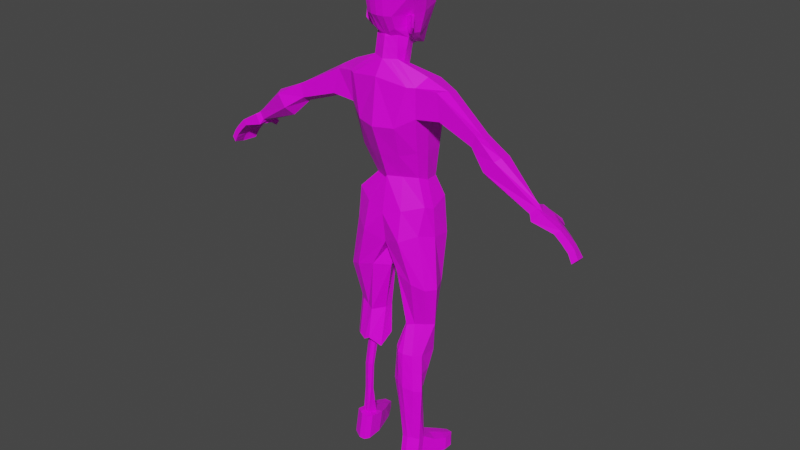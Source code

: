 # Source: Zombie.blend  (saved by Blender 2.93.20; exported with 4.5.12 LTS)
import bpy
from mathutils import Matrix  # noqa: F401  (used for matrix-valued properties, if any)

bpy.ops.wm.read_factory_settings(use_empty=True)
scene = bpy.context.scene
scene.name = 'Scene'

# ---- collections
col_collection = bpy.data.collections.new('Collection'); scene.collection.children.link(col_collection)
col_turnaround = bpy.data.collections.new('Turnaround'); scene.collection.children.link(col_turnaround)

# ---- images (referenced by path relative to the original .blend; pixels are not part of the script)
import os
ASSET_DIR = os.environ.get("B2B_ASSET_DIR", "")  # directory of the original .blend (textures are referenced by path, not embedded)
HERE = os.path.dirname(os.path.abspath(__file__))  # packed textures are extracted next to this script under _unpacked/

def load_image(name, relpath, width, height, colorspace="sRGB"):
    """Load a texture the original file referenced (path relative to the .blend, or extracted next to this script)."""
    p = next((c for c in (os.path.join(HERE, relpath), os.path.join(ASSET_DIR, relpath)) if relpath and os.path.exists(c)), "")
    if p:
        img = bpy.data.images.load(p, check_existing=True)
        img.name = name
    else:  # same state as the original file: an image datablock whose file is absent (Cycles renders it pink)
        img = bpy.data.images.new(name, width, height)
        img.source = "FILE"
        img.filepath = "//" + (relpath or name)
    img.colorspace_settings.name = colorspace
    return img
img_untitled = load_image('Untitled', 'zombie.png', 1024, 1024, 'sRGB')

# ---- materials (node trees are filled in below, after node groups)
mat_material_001 = bpy.data.materials.new('Material.001')
mat_material_001.alpha_threshold = 0.0
mat_material_001.use_transparent_shadow = False
mat_material_001.line_color = (0.0, 0.0, 0.0, 1.0)

# ---- material node trees
mat_material_001.use_nodes = True; mat_material_001.node_tree.nodes.clear()
_N = mat_material_001.node_tree.nodes; _L = mat_material_001.node_tree.links
n0 = _N.new('ShaderNodeOutputMaterial'); n0.name = 'Material Output'; n0.location = (300, 300)
n1 = _N.new('ShaderNodeBsdfPrincipled'); n1.name = 'Principled BSDF'; n1.location = (10, 300)
n1.distribution = 'GGX'
n1.subsurface_method = 'BURLEY'
n1.inputs[2].default_value = 0.4
n1.inputs[3].default_value = 1.45
n1.inputs[27].default_value = (0.0, 0.0, 0.0, 1.0)
n1.inputs[28].default_value = 1.0
n2 = _N.new('ShaderNodeTexImage'); n2.name = 'Image Texture'; n2.location = (-559, 228)
n2.image = img_untitled
n3 = _N.new('ShaderNodeTexImage'); n3.name = 'Image Texture.001'; n3.location = (-424, 494)
n3.image = img_untitled
n3.interpolation = 'Closest'
_L.new(n1.outputs[0], n0.inputs[0])
_L.new(n3.outputs[0], n1.inputs[0])
n0.is_active_output = True

# ---- world
world_world = bpy.data.worlds.new('World'); scene.world = world_world
world_world.use_nodes = True; world_world.node_tree.nodes.clear()
_N = world_world.node_tree.nodes; _L = world_world.node_tree.links
n0 = _N.new('ShaderNodeOutputWorld'); n0.name = 'World Output'; n0.location = (300, 300)
n1 = _N.new('ShaderNodeBackground'); n1.name = 'Background'; n1.location = (10, 300)
n1.inputs[0].default_value = (0.05088, 0.05088, 0.05088, 1.0)
_L.new(n1.outputs[0], n0.inputs[0])
n0.is_active_output = True
world_world.color = (0.05088, 0.05088, 0.05088)
world_world.use_sun_shadow = False
world_world.sun_shadow_jitter_overblur = 0.0

# ---- meshes
me_cube = bpy.data.meshes.new('Cube')
me_cube.from_pydata([(-0.06211, 0.09161, 1.669), (-0.06769, 0.1035, 1.617), (-0.04651, 0.05206, 1.511), (-0.05898, 0.03471, 1.716), (-0.06202, 0.03471, 1.535), (-0.08953, 0.03471, 1.679), (-0.08953, -0.03015, 1.679), (-0.05087, -0.08887, 1.668), (-0.0462, 0.09475, 1.543), (-0.02249, 0.1029, 1.481), (-0.0421, -0.0571, 1.714), (-0.05642, -0.01364, 1.529), (-0.06187, -0.02895, 1.599), (-0.03901, -0.04388, 1.541), (-0.0581, -0.02298, 1.565), (-0.06237, -0.008583, 1.561), (-0.05898, -0.03015, 1.73), (-0.08178, 0.03471, 1.604), (-0.03964, 0.02916, 1.508), (-0.06693, -0.01192, 1.597), (-0.1438, -0.02708, 1.427), (-0.05134, -0.02728, 1.459), (-0.04431, -0.05178, 1.469), (-0.146, 0.0516, 1.302), (-0.04809, 0.002468, 1.444), (-0.1301, -0.07063, 1.401), (-0.05952, 0.07424, 1.037), (-0.1471, 0.03202, 1.412), (-0.1398, -0.0176, 1.307), (-0.1262, -0.06472, 1.298), (-0.06737, 0.02315, 1.04), (-0.07153, -0.0109, 1.053), (-0.1295, 0.0856, 0.9923), (-0.144, 0.009331, 0.9745), (-0.1342, -0.02472, 0.9878), (-0.1497, 0.07462, 0.8681), (-0.1542, 0.005664, 0.8772), (-0.1259, -0.04687, 0.8905), (-0.2073, 0.01391, 1.382), (-0.2079, -0.02708, 1.391), (-0.1909, -0.05862, 1.39), (-0.243, 0.03054, 1.314), (-0.2138, -0.0176, 1.286), (-0.2103, -0.06472, 1.304), (-0.3577, -0.01918, 1.297), (-0.3587, -0.05123, 1.302), (-0.3495, -0.07304, 1.307), (-0.3508, -0.0008091, 1.26), (-0.3359, -0.04515, 1.244), (-0.3368, -0.07534, 1.262), (-0.4364, -0.09413, 1.257), (-0.4162, -0.002743, 1.215), (-0.3958, -0.06267, 1.183), (-0.4035, -0.09821, 1.216), (-0.4436, -0.02684, 1.257), (-0.445, -0.07105, 1.264), (-0.5538, -0.03103, 1.15), (-0.5625, -0.04888, 1.158), (-0.561, -0.06274, 1.151), (-0.5378, -0.02329, 1.124), (-0.5407, -0.05007, 1.122), (-0.5429, -0.06827, 1.13), (-0.009906, -0.02005, 0.727), (-0.1577, -0.04791, 0.6987), (-0.04607, 0.05251, 0.7312), (-0.05432, -0.06266, 0.7351), (-0.1458, 0.05509, 0.6914), (-0.1798, -0.01386, 0.6979), (-0.05054, -0.001648, 0.5387), (-0.07811, -0.04524, 0.5387), (-0.1321, 0.04579, 0.5506), (-0.1616, 0.002262, 0.5506), (-0.1368, -0.01923, 0.5506), (-0.05054, 0.03049, 0.5387), (-0.03658, -0.04507, 0.4051), (-0.0654, -0.07581, 0.4423), (-0.1388, 0.02631, 0.4304), (-0.1417, -0.04106, 0.4196), (-0.1168, -0.0631, 0.4359), (-0.03658, 0.01191, 0.4369), (-0.07342, -0.05356, 0.09196), (-0.0843, -0.0716, 0.09519), (-0.1408, -0.02341, 0.08725), (-0.1426, -0.05107, 0.09089), (-0.1201, -0.06473, 0.09623), (-0.07342, -0.0006752, 0.08106), (-0.07522, -0.06847, 0.0), (-0.0861, -0.08652, 0.0), (-0.1426, -0.03833, 0.00323), (-0.1444, -0.06599, 0.0), (-0.1219, -0.07964, 0.0), (-0.07522, -0.01559, 0.00323), (-0.1328, 0.1209, 0.03031), (-0.1346, 0.1211, 0.0), (-0.1741, 0.09032, 0.02527), (-0.1759, 0.09056, 0.0), (-0.5604, -0.006083, 1.14), (-0.5752, -0.05697, 1.144), (-0.5775, -0.06995, 1.142), (-0.537, -2.453e-05, 1.104), (-0.5534, -0.05816, 1.109), (-0.552, -0.07716, 1.112), (-0.5981, -0.01319, 1.122), (-0.6293, -0.04428, 1.111), (-0.6408, -0.07126, 1.105), (-0.5839, -0.005034, 1.103), (-0.6168, -0.04337, 1.092), (-0.6245, -0.07637, 1.09), (-0.674, -0.01014, 1.032), (-0.705, -0.03487, 1.019), (-0.7023, -0.07149, 1.026), (-0.6599, -0.001981, 1.013), (-0.6925, -0.03396, 1.0), (-0.686, -0.0766, 1.012), (-0.587, 0.04331, 1.075), (-0.6082, 0.03841, 1.086), (-0.5977, 0.04251, 1.061), (-0.6194, 0.03607, 1.069), (-0.02319, 0.05874, 1.493), (-0.02941, 0.03471, 1.725), (-0.02296, -0.09252, 1.606), (-0.02189, -0.06271, 1.552), (-0.01945, -0.05094, 1.536), (-0.01977, 0.03584, 1.494), (-0.02304, 0.1116, 1.55), (-0.03097, 0.08733, 1.692), (-0.02941, -0.01807, 1.739), (-0.02941, -0.05882, 1.723), (-0.02536, -0.09975, 1.668), (-0.02209, -0.06117, 1.467), (-0.02398, 0.01802, 1.438), (-0.1062, -0.0849, 1.401), (-0.1089, 0.0589, 1.375), (-0.0692, -0.09964, 1.264), (-0.1042, 0.09782, 1.28), (-0.02266, -0.03156, 1.051), (-0.02529, 0.1064, 1.027), (-0.06691, -0.06367, 0.9665), (-0.06953, 0.1165, 0.9593), (-0.1028, -0.03227, 0.5446), (-0.1045, 0.06374, 0.5446), (-0.08584, -0.07647, 0.4307), (-0.08753, 0.04471, 0.3965), (-0.1059, -0.07301, 0.09571), (-0.107, -0.01201, 0.08415), (-0.1097, -0.06723, 0.0), (-0.1077, -0.08793, 0.0), (-0.1088, -0.02693, 0.00323), (-0.1575, 0.1163, 0.0334), (-0.1593, 0.1165, 0.0), (-0.07203, -0.08482, 0.8645), (-0.07465, 0.09641, 0.8356), (-0.1141, -0.06856, 0.7169), (-0.09362, 0.08352, 0.7113), (-0.1594, 0.009496, 0.0), (-0.1763, 0.05732, 0.0), (-0.1089, 0.08006, 0.0), (-0.09207, 0.03224, 0.0), (-0.1157, 0.08487, 0.04723), (-0.09182, 0.0421, 0.06414), (-0.1576, 0.01936, 0.05865), (-0.1745, 0.06213, 0.04648), (-0.1239, 0.03076, 0.06723), (-0.1407, 0.07353, 0.05031), (-0.1257, 0.0209, 0.0), (-0.1425, 0.06872, 0.0), (-0.6582, -0.04192, 1.083), (-0.6822, -0.03693, 1.056), (-0.6876, -0.07008, 1.055), (-0.666, -0.07025, 1.08), (-0.614, -0.002931, 1.075), (-0.6404, -0.001668, 1.046), (-0.6546, -0.009826, 1.065), (-0.6282, -0.01109, 1.094), (-0.6457, -0.04101, 1.064), (-0.6697, -0.03601, 1.037), (-0.6714, -0.07519, 1.041), (-0.6498, -0.07536, 1.066), (-0.009476, 0.1035, 1.617), (-0.01634, 0.1247, 1.557), (-0.0439, -0.06183, 1.563), (-0.04604, -0.08165, 1.606), (-0.07037, -0.006188, 1.603), (-0.06319, -0.005323, 1.543), (-0.07325, -0.03055, 1.548), (-0.08032, -0.02995, 1.608), (-0.08242, -0.02129, 1.608), (-0.07513, -0.02422, 1.546), (-0.08868, -0.03952, 1.572), (-0.0881, -0.03592, 1.605), (-0.09088, -0.02873, 1.605), (-0.09003, -0.03082, 1.569), (0.06211, 0.09161, 1.669), (-3.702e-10, 0.1109, 1.553), (0.06769, 0.1035, 1.617), (0.04651, 0.05206, 1.511), (0.05898, 0.03471, 1.716), (0.0, 0.06538, 1.476), (0.0, -0.006064, 1.744), (0.0, 0.03471, 1.734), (0.06202, 0.03471, 1.535), (0.08953, 0.03471, 1.679), (0.08953, -0.03015, 1.679), (0.05087, -0.08887, 1.668), (0.0462, 0.09475, 1.543), (-1.221e-09, 0.103, 1.479), (1.503e-09, 0.08174, 1.714), (0.02249, 0.1029, 1.481), (0.0421, -0.0571, 1.714), (0.05642, -0.01364, 1.529), (0.0, -0.05796, 1.531), (0.06187, -0.02895, 1.599), (0.0, -0.05434, 1.54), (0.0, -0.06861, 1.725), (0.0, -0.096, 1.606), (0.0, -0.1032, 1.668), (0.03901, -0.04388, 1.541), (0.0581, -0.02298, 1.565), (0.06237, -0.008583, 1.561), (0.05898, -0.03015, 1.73), (0.08178, 0.03471, 1.604), (0.03964, 0.02916, 1.508), (0.06693, -0.01192, 1.597), (0.0, 0.04249, 1.479), (0.1438, -0.02708, 1.427), (0.05134, -0.02728, 1.459), (0.04431, -0.05178, 1.469), (0.146, 0.0516, 1.302), (0.0, -0.07052, 1.466), (0.04809, 0.002468, 1.444), (0.0, 0.03349, 1.432), (0.1301, -0.07063, 1.401), (0.09939, 0.07424, 1.059), (0.0, -0.1023, 1.417), (0.1471, 0.03202, 1.412), (0.0, 0.07962, 1.384), (0.1398, -0.0176, 1.307), (0.0, -0.1217, 1.261), (0.1262, -0.06472, 1.298), (0.0, 0.1301, 1.29), (0.1072, 0.02315, 1.062), (0.0, -0.0521, 1.072), (0.09747, -0.0109, 1.076), (0.0, 0.1205, 1.041), (0.0, -0.07516, 0.9452), (0.1295, 0.0856, 0.9923), (0.144, 0.009331, 0.9745), (0.1342, -0.02472, 0.9878), (0.0, 0.1193, 0.9317), (0.1497, 0.07462, 0.8681), (0.1542, 0.005664, 0.8772), (0.1259, -0.04687, 0.8905), (0.2175, 0.01391, 1.391), (0.2184, -0.02708, 1.4), (0.2014, -0.05862, 1.4), (0.2474, 0.03054, 1.318), (0.2199, -0.0176, 1.295), (0.2172, -0.06472, 1.313), (0.3641, -0.01918, 1.3), (0.3653, -0.05123, 1.305), (0.3564, -0.07304, 1.31), (0.3555, -0.0008091, 1.263), (0.3402, -0.04515, 1.247), (0.3459, -0.07534, 1.271), (0.4411, -0.09413, 1.256), (0.4173, -0.002743, 1.212), (0.3975, -0.06267, 1.184), (0.4065, -0.09821, 1.216), (0.4483, -0.02684, 1.256), (0.45, -0.07105, 1.263), (0.5673, -0.04388, 1.144), (0.58, -0.05929, 1.152), (0.5812, -0.07327, 1.146), (0.549, -0.04024, 1.119), (0.5576, -0.06577, 1.118), (0.564, -0.08294, 1.126), (0.0, -0.0005288, 0.8305), (0.0, -0.06122, 0.8386), (0.0, 0.08982, 0.8033), (0.009906, -0.02005, 0.727), (0.1577, -0.04791, 0.6987), (0.04607, 0.05251, 0.7312), (0.05432, -0.06266, 0.7351), (0.1458, 0.05509, 0.6914), (0.1798, -0.01386, 0.6979), (0.05054, -0.001648, 0.5387), (0.07811, -0.04524, 0.5387), (0.1321, 0.04579, 0.5506), (0.1616, 0.002262, 0.5506), (0.1368, -0.01923, 0.5506), (0.05054, 0.03049, 0.5387), (0.03658, -0.04507, 0.4423), (0.0654, -0.07581, 0.4423), (0.1388, 0.02631, 0.4304), (0.1417, -0.04106, 0.4359), (0.1168, -0.0631, 0.4359), (0.03658, 0.01191, 0.4369), (0.07342, -0.05356, 0.09196), (0.0843, -0.0716, 0.09519), (0.1408, -0.02341, 0.08725), (0.1426, -0.05107, 0.09089), (0.1201, -0.06473, 0.09623), (0.07342, -0.0006752, 0.08106), (0.07522, -0.06847, 0.0), (0.0861, -0.08652, 0.0), (0.1426, -0.03833, 0.00323), (0.1444, -0.06599, 0.0), (0.1219, -0.07964, 0.0), (0.07522, -0.01559, 0.00323), (0.1328, 0.1209, 0.03031), (0.1346, 0.1211, 0.0), (0.1741, 0.09032, 0.02527), (0.1759, 0.09056, 0.0), (0.568, -0.01828, 1.134), (0.5936, -0.06472, 1.138), (0.5986, -0.07691, 1.137), (0.5425, -0.01804, 1.099), (0.5712, -0.07119, 1.104), (0.5741, -0.08999, 1.107), (0.6056, -0.01743, 1.115), (0.6424, -0.04127, 1.102), (0.6591, -0.06526, 1.096), (0.5893, -0.01285, 1.096), (0.6293, -0.04341, 1.084), (0.6438, -0.074, 1.083), (0.6757, 0.0002812, 1.021), (0.7108, -0.01742, 1.008), (0.7162, -0.05365, 1.015), (0.6594, 0.004859, 1.003), (0.6976, -0.01956, 0.9897), (0.7009, -0.0624, 1.001), (0.5808, 0.0345, 1.068), (0.603, 0.03449, 1.078), (0.591, 0.0358, 1.054), (0.6139, 0.03432, 1.06), (0.06635, -0.07699, 0.3171), (0.03753, -0.0588, 0.3158), (0.03753, -0.02046, 0.3048), (0.1286, -0.01845, 0.2927), (0.154, -0.05541, 0.3007), (0.1301, -0.07403, 0.3029), (0.02319, 0.05874, 1.493), (0.02941, 0.03471, 1.725), (-1.221e-09, 0.103, 1.479), (0.02296, -0.09252, 1.606), (0.02189, -0.06271, 1.552), (0.01945, -0.05094, 1.536), (0.01977, 0.03584, 1.494), (0.02304, 0.1116, 1.55), (0.03097, 0.08733, 1.692), (0.02941, -0.01807, 1.739), (0.02941, -0.05882, 1.723), (0.02536, -0.09975, 1.668), (0.02209, -0.06117, 1.467), (0.02398, 0.01802, 1.438), (0.1062, -0.0849, 1.401), (0.1089, 0.0589, 1.375), (0.0692, -0.09964, 1.264), (0.1042, 0.09782, 1.28), (0.0486, -0.03156, 1.074), (0.05122, 0.1064, 1.049), (0.06691, -0.06367, 0.9665), (0.06953, 0.1165, 0.9593), (0.1028, -0.03227, 0.5446), (0.1045, 0.06374, 0.5446), (0.08584, -0.07647, 0.4391), (0.08753, 0.04471, 0.4337), (0.1059, -0.07301, 0.09571), (0.107, -0.01201, 0.08415), (0.1097, -0.06723, 0.0), (0.1077, -0.08793, 0.0), (0.1088, -0.02693, 0.00323), (0.1575, 0.1163, 0.0334), (0.1593, 0.1165, 0.0), (0.07203, -0.08482, 0.8645), (0.07465, 0.09641, 0.8356), (0.1141, -0.06856, 0.7169), (0.09362, 0.08352, 0.7113), (0.09292, -0.08533, 0.31), (0.09435, 0.01517, 0.2988), (0.1594, 0.009496, 0.0), (0.1763, 0.05732, 0.0), (0.1089, 0.08006, 0.0), (0.09207, 0.03224, 0.0), (0.1157, 0.08487, 0.04723), (0.09182, 0.0421, 0.06414), (0.1576, 0.01936, 0.05865), (0.1745, 0.06213, 0.04648), (0.1239, 0.03076, 0.06723), (0.1407, 0.07353, 0.05031), (0.1257, 0.0209, 0.0), (0.1425, 0.06872, 0.0), (0.669, -0.03324, 1.074), (0.6903, -0.02369, 1.045), (0.7028, -0.0549, 1.045), (0.6827, -0.05927, 1.071), (0.6172, -0.004825, 1.067), (0.6416, 0.001576, 1.037), (0.6579, -0.003001, 1.056), (0.6335, -0.009403, 1.085), (0.6559, -0.03538, 1.055), (0.6772, -0.02583, 1.027), (0.6875, -0.06364, 1.032), (0.6674, -0.06801, 1.057), (3.751e-10, 0.1035, 1.617), (-2.552e-10, 0.1356, 1.563), (0.009476, 0.1035, 1.617), (0.01634, 0.1247, 1.557), (0.0439, -0.06183, 1.563), (0.04604, -0.08165, 1.606), (0.07037, -0.006188, 1.603), (0.06319, -0.005323, 1.543), (0.07325, -0.03055, 1.548), (0.08032, -0.02995, 1.608), (0.08242, -0.02129, 1.608), (0.07513, -0.02422, 1.546), (0.08868, -0.03952, 1.572), (0.0881, -0.03592, 1.605), (0.09088, -0.02873, 1.605), (0.09003, -0.03082, 1.569), (0.03706, -0.05193, 0.379), (0.03706, -0.004275, 0.3709), (0.1478, -0.04824, 0.3683), (0.06587, -0.0764, 0.3797), (0.1337, 0.00393, 0.3616), (0.1234, -0.06857, 0.3694), (0.09094, 0.02994, 0.3662), (0.08938, -0.0809, 0.3745), (-0.6936, -0.0359, 1.038), (-0.6501, -0.001824, 1.03), (-0.6811, -0.03498, 1.019), (-0.6949, -0.07078, 1.041), (-0.6643, -0.009982, 1.048), (-0.6787, -0.0759, 1.026), (-0.6702, -0.03943, 1.07), (-0.6768, -0.07016, 1.068), (-0.6272, -0.002299, 1.061), (-0.6414, -0.01046, 1.079), (-0.6577, -0.03851, 1.051), (-0.6606, -0.07528, 1.054), (-0.5536, 0.01442, 1.094), (-0.5703, 0.02887, 1.085), (-0.5922, 0.02358, 1.104), (-0.5763, 0.008746, 1.122), (-0.6123, 0.01965, 1.087), (-0.6052, 0.003227, 1.104), (-0.5931, 0.02666, 1.075), (-0.5885, 0.01081, 1.089), (0.7005, -0.02056, 1.027), (0.6505, 0.003217, 1.02), (0.6874, -0.0227, 1.008), (0.7095, -0.05428, 1.03), (0.6668, -0.00136, 1.039), (0.6942, -0.06302, 1.017), (0.6797, -0.02846, 1.06), (0.6927, -0.05708, 1.058), (0.6294, -0.001625, 1.052), (0.6457, -0.006202, 1.071), (0.6665, -0.0306, 1.041), (0.6774, -0.06583, 1.044), (0.5553, -0.0005262, 1.089), (0.568, 0.01699, 1.078), (0.5913, 0.0169, 1.097), (0.5797, -0.0006945, 1.115), (0.6111, 0.01707, 1.079), (0.6084, -0.0001816, 1.097), (0.5904, 0.01958, 1.068), (0.5899, 0.003365, 1.082), (0.07532, -0.0743, 0.2061), (0.1347, -0.02093, 0.19), (0.1251, -0.06938, 0.1996), (0.05547, -0.05618, 0.2039), (0.05547, -0.01057, 0.1929), (0.1483, -0.05324, 0.1958), (0.09943, -0.07917, 0.2029), (0.1007, 0.00158, 0.1915), (0.0, 0.1246, 1.148), (0.0, -0.08214, 1.154), (-0.1195, 0.06448, 1.142), (-0.1098, -0.03411, 1.15), (-0.1213, 0.005571, 1.146), (-0.07405, 0.1027, 1.149), (-0.05749, -0.06092, 1.156), (0.1195, 0.06448, 1.164), (0.1098, -0.03411, 1.171), (0.1213, 0.005571, 1.168), (0.07405, 0.1027, 1.149), (0.05749, -0.06092, 1.156), (0.0, 0.03799, 1.456), (0.0, -0.06424, 1.499), (-0.05388, -0.02046, 1.494), (-0.04387, 0.01581, 1.476), (-0.04166, -0.04783, 1.505), (-0.02187, 0.02693, 1.466), (-0.02077, -0.05606, 1.502), (0.05388, -0.02046, 1.494), (0.04387, 0.01581, 1.476), (0.04166, -0.04783, 1.505), (0.02187, 0.02693, 1.466), (0.02077, -0.05606, 1.502), (-0.07346, -0.02996, 0.4397), (-0.08215, -0.03921, 0.4395), (-0.1046, -0.006572, 0.436), (-0.1042, -0.02839, 0.4362), (-0.09676, -0.03374, 0.4357), (-0.09208, -0.04841, 0.2033), (-0.09445, -0.05323, 0.09696), (-0.0862, -0.0386, 0.4377), (-0.07279, -0.01198, 0.4386), (-0.08924, -0.001217, 0.4383), (-0.09305, -0.04653, 0.09499), (-0.1246, -0.03694, 0.08774), (-0.1225, -0.04483, 0.09151), (-0.11, -0.04625, 0.09727), (-0.1028, -0.05221, 0.09673), (-0.0867, -0.01685, 0.08349), (-0.1022, -0.03252, 0.0848), (-0.07504, -0.0369, 0.3806), (-0.07474, -0.02359, 0.3783), (-0.1079, -0.03834, 0.1951), (-0.1067, -0.03634, 0.3756), (-0.1064, -0.04612, 0.1999), (-0.0833, -0.04346, 0.3806), (-0.0854, -0.04915, 0.3109), (-0.08711, -0.04453, 0.2028), (-0.07747, -0.04547, 0.3107), (-0.08611, -0.03298, 0.1976), (-0.07752, -0.03747, 0.3069), (-0.1023, -0.02084, 0.3746), (-0.1005, -0.03825, 0.3014), (-0.1125, -0.04444, 0.198), (-0.1093, -0.04591, 0.3041), (-0.1001, -0.04025, 0.3754), (-0.1037, -0.04813, 0.3047), (-0.09227, -0.05173, 0.3078), (-0.09257, -0.02758, 0.3047), (-0.0908, -0.01309, 0.3776), (-0.08885, -0.0445, 0.3781), (-0.09809, -0.04962, 0.2015), (-0.09766, -0.03116, 0.196), (0.3789, -0.07864, 1.296), (0.3719, -0.001323, 1.249), (0.3554, -0.04981, 1.23), (0.362, -0.08142, 1.256), (0.3878, -0.05649, 1.294), (0.3865, -0.02122, 1.288)], [], [(343, 124, 193, 205), (178, 125, 206, 404), (193, 124, 179, 405), (121, 180, 13, 122), (343, 205, 197, 118), (183, 182, 4, 2), (12, 19, 186, 185), (119, 3, 16, 126), (125, 0, 3, 119), (182, 17, 4), (181, 7, 6, 182), (6, 16, 3, 5), (7, 10, 16, 6), (180, 183, 11, 13), (2, 4, 8, 9), (126, 16, 10, 127), (4, 17, 1, 8), (5, 3, 0, 1), (120, 128, 7, 181), (128, 127, 10, 7), (121, 120, 181, 180), (494, 492, 22, 129), (493, 488, 230, 130), (183, 2, 18, 11), (118, 197, 223, 123), (129, 22, 25, 131), (130, 230, 235, 132), (490, 491, 24, 21), (492, 490, 21, 22), (131, 25, 29, 133), (17, 182, 6, 5), (1, 17, 5), (132, 235, 239, 134), (21, 24, 27, 20), (22, 21, 20, 25), (482, 479, 31, 135), (481, 476, 243, 136), (28, 29, 43, 42), (27, 23, 41, 38), (135, 31, 34, 137), (136, 243, 248, 138), (479, 480, 30, 31), (480, 478, 26, 30), (138, 248, 278, 151), (33, 32, 35, 36), (31, 30, 33, 34), (30, 26, 32, 33), (137, 34, 37, 150), (34, 33, 36, 37), (39, 38, 44, 45), (41, 42, 48, 47), (25, 20, 39, 40), (23, 28, 42, 41), (29, 25, 40, 43), (20, 27, 38, 39), (44, 47, 51, 54), (46, 45, 55, 50), (43, 40, 46, 49), (42, 43, 49, 48), (40, 39, 45, 46), (38, 41, 47, 44), (53, 50, 58, 61), (55, 54, 56, 57), (47, 48, 52, 51), (45, 44, 54, 55), (49, 46, 50, 53), (48, 49, 53, 52), (60, 61, 101, 100), (61, 58, 98, 101), (52, 53, 61, 60), (50, 55, 57, 58), (54, 51, 59, 56), (51, 52, 60, 59), (150, 37, 63, 152), (151, 278, 64, 153), (37, 36, 67, 63), (36, 35, 66, 67), (278, 276, 62, 64), (276, 277, 65, 62), (62, 65, 69, 68), (63, 67, 71, 72), (140, 73, 79, 142), (71, 70, 76, 77), (64, 62, 68, 73), (67, 66, 70, 71), (153, 64, 73, 140), (152, 63, 72, 139), (139, 72, 78, 141), (72, 71, 77, 78), (68, 69, 75, 74), (73, 68, 74, 79), (143, 84, 90, 146), (165, 155, 95, 149), (147, 91, 86, 145), (145, 86, 87, 146), (84, 83, 89, 90), (80, 81, 87, 86), (85, 80, 86, 91), (83, 82, 88, 89), (148, 92, 93, 149), (158, 156, 93, 92), (155, 161, 94, 95), (163, 158, 92, 148), (97, 96, 102, 103), (99, 100, 106, 105), (58, 57, 97, 98), (56, 59, 99, 96), (59, 60, 100, 99), (57, 56, 96, 97), (432, 429, 111, 108), (431, 428, 109, 110), (101, 98, 104, 107), (100, 101, 107, 106), (98, 97, 103, 104), (442, 441, 114, 115), (110, 109, 112, 113), (109, 108, 111, 112), (429, 430, 112, 111), (428, 432, 108, 109), (433, 431, 110, 113), (430, 433, 113, 112), (115, 114, 116, 117), (444, 442, 115, 117), (446, 444, 117, 116), (105, 114, 441, 440, 99), (105, 447, 446, 116, 114), (161, 163, 148, 94), (94, 148, 149, 95), (89, 145, 146, 90), (88, 147, 145, 89), (156, 165, 149, 93), (81, 143, 146, 87), (69, 139, 141, 75), (65, 152, 139, 69), (66, 153, 140, 70), (70, 140, 142, 76), (35, 151, 153, 66), (277, 150, 152, 65), (244, 137, 150, 277), (32, 138, 151, 35), (26, 136, 138, 32), (241, 135, 137, 244), (478, 481, 136, 26), (477, 482, 135, 241), (27, 132, 134, 23), (233, 131, 133, 237), (24, 130, 132, 27), (228, 129, 131, 233), (2, 118, 123, 18), (491, 493, 130, 24), (489, 494, 129, 228), (212, 214, 120, 121), (215, 213, 127, 128), (214, 215, 128, 120), (198, 126, 127, 213), (206, 125, 119, 199), (199, 119, 126, 198), (9, 343, 118, 2), (212, 121, 122, 210), (8, 1, 178, 124), (1, 0, 125, 178), (9, 8, 124, 343), (91, 147, 164, 157), (157, 164, 165, 156), (82, 144, 162, 160), (160, 162, 163, 161), (144, 85, 159, 162), (162, 159, 158, 163), (88, 82, 160, 154), (154, 160, 161, 155), (85, 91, 157, 159), (159, 157, 156, 158), (147, 88, 154, 164), (164, 154, 155, 165), (106, 107, 177, 174), (438, 439, 176, 175), (107, 104, 169, 177), (439, 435, 168, 176), (103, 102, 173, 166), (434, 437, 172, 167), (105, 106, 174, 170), (436, 438, 175, 171), (104, 103, 166, 169), (435, 434, 167, 168), (102, 105, 170, 173), (437, 436, 171, 172), (179, 178, 404, 405), (124, 178, 179), (12, 14, 180, 181), (15, 19, 182, 183), (19, 12, 181, 182), (14, 15, 183, 180), (187, 184, 188, 191), (14, 12, 185, 184), (15, 14, 184, 187), (19, 15, 187, 186), (188, 189, 190, 191), (186, 187, 191, 190), (185, 186, 190, 189), (184, 185, 189, 188), (343, 205, 193, 348), (406, 404, 206, 349), (193, 405, 407, 348), (345, 346, 216, 408), (343, 341, 197, 205), (411, 195, 200, 410), (211, 413, 414, 222), (342, 350, 219, 196), (349, 342, 196, 192), (410, 200, 220), (409, 410, 202, 203), (202, 201, 196, 219), (203, 202, 219, 208), (408, 216, 209, 411), (195, 207, 204, 200), (350, 351, 208, 219), (200, 204, 194, 220), (201, 194, 192, 196), (344, 409, 203, 352), (352, 203, 208, 351), (345, 408, 409, 344), (499, 353, 226, 497), (498, 354, 230, 488), (411, 209, 221, 195), (341, 347, 223, 197), (353, 355, 231, 226), (354, 356, 235, 230), (495, 225, 229, 496), (497, 226, 225, 495), (355, 357, 238, 231), (220, 201, 202, 410), (194, 201, 220), (356, 358, 239, 235), (225, 224, 234, 229), (226, 231, 224, 225), (487, 359, 242, 484), (486, 360, 243, 476), (236, 256, 257, 238), (234, 252, 255, 227), (359, 361, 247, 242), (360, 362, 248, 243), (484, 242, 240, 485), (485, 240, 232, 483), (362, 375, 278, 248), (246, 250, 249, 245), (242, 247, 246, 240), (240, 246, 245, 232), (361, 374, 251, 247), (247, 251, 250, 246), (253, 259, 258, 252), (255, 261, 262, 256), (231, 254, 253, 224), (227, 255, 256, 236), (238, 257, 254, 231), (224, 253, 252, 234), (545, 268, 265, 541), (540, 264, 269, 544), (257, 263, 260, 254), (256, 262, 263, 257), (254, 260, 259, 253), (252, 258, 261, 255), (267, 275, 272, 264), (269, 271, 270, 268), (541, 265, 266, 542), (544, 269, 268, 545), (543, 267, 264, 540), (542, 266, 267, 543), (274, 317, 318, 275), (275, 318, 315, 272), (266, 274, 275, 267), (264, 272, 271, 269), (268, 270, 273, 265), (265, 273, 274, 266), (374, 376, 280, 251), (375, 377, 281, 278), (251, 280, 284, 250), (250, 284, 283, 249), (278, 281, 279, 276), (276, 279, 282, 277), (279, 285, 286, 282), (280, 289, 288, 284), (364, 366, 296, 290), (288, 294, 293, 287), (281, 290, 285, 279), (284, 288, 287, 283), (377, 364, 290, 281), (376, 363, 289, 280), (472, 302, 297, 471), (471, 297, 298, 468), (363, 365, 295, 289), (289, 295, 294, 288), (285, 291, 292, 286), (290, 296, 291, 285), (367, 370, 307, 301), (391, 373, 312, 381), (473, 300, 299, 469), (475, 368, 302, 472), (474, 367, 301, 470), (470, 301, 300, 473), (371, 369, 303, 308), (369, 370, 304, 303), (301, 307, 306, 300), (297, 303, 304, 298), (302, 308, 303, 297), (300, 306, 305, 299), (372, 373, 310, 309), (384, 309, 310, 382), (381, 312, 311, 387), (389, 372, 309, 384), (314, 320, 319, 313), (316, 322, 323, 317), (272, 315, 314, 271), (270, 313, 316, 273), (273, 316, 317, 274), (271, 314, 313, 270), (452, 325, 328, 449), (451, 327, 326, 448), (318, 324, 321, 315), (317, 323, 324, 318), (315, 321, 320, 314), (462, 332, 331, 461), (327, 330, 329, 326), (326, 329, 328, 325), (449, 328, 329, 450), (448, 326, 325, 452), (453, 330, 327, 451), (450, 329, 330, 453), (332, 334, 333, 331), (464, 334, 332, 462), (466, 333, 334, 464), (322, 316, 460, 461, 331), (322, 331, 333, 466, 467), (425, 340, 339, 422), (427, 378, 340, 425), (426, 379, 337, 421), (422, 339, 338, 424), (420, 336, 335, 423), (421, 337, 336, 420), (424, 338, 379, 426), (423, 335, 378, 427), (387, 311, 372, 389), (311, 312, 373, 372), (306, 307, 370, 369), (305, 306, 369, 371), (468, 298, 367, 474), (469, 299, 368, 475), (382, 310, 373, 391), (298, 304, 370, 367), (286, 292, 365, 363), (282, 286, 363, 376), (283, 287, 364, 377), (287, 293, 366, 364), (249, 283, 377, 375), (277, 282, 376, 374), (244, 277, 374, 361), (245, 249, 375, 362), (232, 245, 362, 360), (241, 244, 361, 359), (483, 232, 360, 486), (477, 241, 359, 487), (234, 227, 358, 356), (233, 237, 357, 355), (229, 234, 356, 354), (228, 233, 355, 353), (195, 221, 347, 341), (496, 229, 354, 498), (489, 228, 353, 499), (212, 345, 344, 214), (215, 352, 351, 213), (214, 344, 352, 215), (198, 213, 351, 350), (206, 199, 342, 349), (199, 198, 350, 342), (207, 195, 341, 343), (212, 210, 346, 345), (204, 348, 406, 194), (194, 406, 349, 192), (207, 343, 348, 204), (308, 383, 390, 371), (383, 382, 391, 390), (299, 386, 388, 368), (386, 387, 389, 388), (368, 388, 385, 302), (388, 389, 384, 385), (305, 380, 386, 299), (380, 381, 387, 386), (302, 385, 383, 308), (385, 384, 382, 383), (371, 390, 380, 305), (390, 391, 381, 380), (323, 400, 403, 324), (458, 401, 402, 459), (324, 403, 395, 321), (459, 402, 394, 455), (320, 392, 399, 319), (454, 393, 398, 457), (322, 396, 400, 323), (456, 397, 401, 458), (321, 395, 392, 320), (455, 394, 393, 454), (319, 399, 396, 322), (457, 398, 397, 456), (407, 405, 404, 406), (348, 407, 406), (211, 409, 408, 217), (218, 411, 410, 222), (222, 410, 409, 211), (217, 408, 411, 218), (415, 419, 416, 412), (217, 412, 413, 211), (218, 415, 412, 217), (222, 414, 415, 218), (416, 419, 418, 417), (414, 418, 419, 415), (413, 417, 418, 414), (412, 416, 417, 413), (144, 82, 511, 516), (141, 78, 504, 507), (80, 85, 515, 510), (78, 77, 503, 504), (143, 81, 506, 514), (77, 76, 502, 503), (74, 75, 501, 500), (83, 84, 513, 512), (292, 423, 427, 365), (293, 424, 426, 366), (296, 421, 420, 291), (291, 420, 423, 292), (294, 422, 424, 293), (366, 426, 421, 296), (365, 427, 425, 295), (295, 425, 422, 294), (175, 176, 433, 430), (176, 168, 431, 433), (167, 172, 432, 428), (171, 175, 430, 429), (168, 167, 428, 431), (172, 171, 429, 432), (173, 170, 436, 437), (169, 166, 434, 435), (170, 174, 438, 436), (166, 173, 437, 434), (177, 169, 435, 439), (174, 177, 439, 438), (105, 102, 445, 447), (447, 445, 444, 446), (102, 96, 443, 445), (445, 443, 442, 444), (96, 99, 440, 443), (443, 440, 441, 442), (401, 450, 453, 402), (402, 453, 451, 394), (393, 448, 452, 398), (397, 449, 450, 401), (394, 451, 448, 393), (398, 452, 449, 397), (399, 457, 456, 396), (395, 455, 454, 392), (396, 456, 458, 400), (392, 454, 457, 399), (403, 459, 455, 395), (400, 458, 459, 403), (322, 467, 465, 319), (467, 466, 464, 465), (319, 465, 463, 313), (465, 464, 462, 463), (313, 463, 460, 316), (463, 462, 461, 460), (338, 469, 475, 379), (335, 468, 474, 378), (340, 470, 473, 339), (378, 474, 470, 340), (379, 475, 472, 337), (339, 473, 469, 338), (336, 471, 468, 335), (337, 472, 471, 336), (76, 142, 509, 502), (82, 83, 512, 511), (85, 144, 516, 515), (79, 74, 500, 508), (81, 80, 510, 506), (84, 143, 514, 513), (75, 141, 507, 501), (142, 79, 508, 509), (237, 477, 487, 357), (227, 483, 486, 358), (236, 485, 483, 227), (238, 484, 485, 236), (358, 486, 476, 239), (357, 487, 484, 238), (237, 133, 482, 477), (23, 134, 481, 478), (28, 23, 478, 480), (29, 28, 480, 479), (134, 239, 476, 481), (133, 29, 479, 482), (210, 489, 499, 346), (221, 496, 498, 347), (216, 497, 495, 209), (209, 495, 496, 221), (347, 498, 488, 223), (346, 499, 497, 216), (210, 122, 494, 489), (18, 123, 493, 491), (13, 11, 490, 492), (11, 18, 491, 490), (123, 223, 488, 493), (122, 13, 492, 494), (526, 524, 510, 515), (524, 505, 506, 510), (530, 519, 511, 512), (539, 526, 515, 516), (538, 521, 513, 514), (521, 530, 512, 513), (532, 520, 531, 533), (537, 532, 533, 534), (536, 518, 527, 535), (520, 528, 529, 531), (517, 522, 523, 525), (518, 517, 525, 527), (528, 536, 535, 529), (522, 537, 534, 523), (505, 538, 514, 506), (519, 539, 516, 511), (501, 507, 537, 522), (502, 509, 536, 528), (508, 500, 517, 518), (500, 501, 522, 517), (503, 502, 528, 520), (509, 508, 518, 536), (507, 504, 532, 537), (504, 503, 520, 532), (529, 535, 539, 519), (523, 534, 538, 505), (533, 531, 530, 521), (534, 533, 521, 538), (535, 527, 526, 539), (531, 529, 519, 530), (525, 523, 505, 524), (527, 525, 524, 526), (262, 542, 543, 263), (263, 543, 540, 260), (259, 544, 545, 258), (261, 541, 542, 262), (260, 540, 544, 259), (258, 545, 541, 261)])
_uv = me_cube.uv_layers.new(name='UVMap')
_uv.uv.foreach_set('vector', [0.8962, 0.1638, 0.9063, 0.2125, 0.8977, 0.2093, 0.8962, 0.1638, 0.901, 0.262, 0.9097, 0.3257, 0.8967, 0.3434, 0.8971, 0.262, 0.8977, 0.2093, 0.9063, 0.2125, 0.9015, 0.2198, 0.8973, 0.2229, 0.888, 0.652, 0.8716, 0.6731, 0.8672, 0.625, 0.8871, 0.6175, 0.8962, 0.1638, 0.8959, 0.1634, 0.8981, 0.1333, 0.9134, 0.1342, 0.9749, 0.1503, 0.9915, 0.2455, 0.9472, 0.1678, 0.929, 0.148, 0.05236, 0.06484, 0.05114, 0.07583, 0.04251, 0.07133, 0.04097, 0.06695, 0.9144, 0.387, 0.9308, 0.3744, 0.9505, 0.4569, 0.9234, 0.4621, 0.9097, 0.3257, 0.9219, 0.3057, 0.9308, 0.3744, 0.9144, 0.387, 0.9915, 0.2455, 0.9583, 0.2508, 0.9472, 0.1678, 0.8745, 0.7392, 0.8757, 0.8168, 0.828, 0.849, 0.818, 0.7173, 0.9872, 0.3853, 0.9505, 0.4569, 0.9308, 0.3744, 0.9492, 0.3326, 0.8757, 0.8168, 0.8759, 0.8881, 0.8588, 0.9314, 0.828, 0.849, 0.8716, 0.6731, 0.8286, 0.6164, 0.8382, 0.5979, 0.8672, 0.625, 0.929, 0.148, 0.9472, 0.1678, 0.918, 0.2021, 0.9033, 0.167, 0.8815, 0.964, 0.8588, 0.9314, 0.8759, 0.8881, 0.8854, 0.8978, 0.9472, 0.1678, 0.9583, 0.2508, 0.924, 0.2632, 0.918, 0.2021, 0.9492, 0.3326, 0.9308, 0.3744, 0.9219, 0.3057, 0.924, 0.2632, 0.891, 0.7401, 0.8912, 0.8144, 0.8757, 0.8168, 0.8745, 0.7392, 0.8912, 0.8144, 0.8854, 0.8978, 0.8759, 0.8881, 0.8757, 0.8168, 0.888, 0.652, 0.891, 0.7401, 0.8745, 0.7392, 0.8716, 0.6731, 0.8871, 0.5552, 0.8684, 0.5599, 0.8682, 0.5012, 0.887, 0.4988, 0.9192, 0.06076, 0.8982, 0.04988, 0.8987, 0.01146, 0.9207, 0.01574, 0.9749, 0.1503, 0.929, 0.148, 0.9372, 0.1223, 0.9749, 0.1263, 0.9134, 0.1342, 0.8981, 0.1333, 0.8979, 0.09483, 0.9198, 0.106, 0.712, 0.03118, 0.7227, 0.02757, 0.7576, 0.09273, 0.7458, 0.09654, 0.6928, 0.7903, 0.6864, 0.8108, 0.6595, 0.8096, 0.6608, 0.7197, 0.9702, 0.07631, 0.9396, 0.06886, 0.9425, 0.01709, 0.9666, 0.02464, 0.8684, 0.5599, 0.8441, 0.5438, 0.8481, 0.4888, 0.8682, 0.5012, 0.7458, 0.09654, 0.7576, 0.09273, 0.7603, 0.1835, 0.7313, 0.2121, 0.9583, 0.2508, 0.9915, 0.2455, 0.9872, 0.3853, 0.9492, 0.3326, 0.924, 0.2632, 0.9583, 0.2508, 0.9492, 0.3326, 0.6608, 0.7197, 0.6595, 0.8096, 0.6188, 0.8077, 0.6198, 0.7265, 0.7129, 0.7654, 0.6989, 0.7691, 0.6795, 0.6863, 0.7052, 0.6842, 0.7227, 0.02757, 0.7326, 0.01518, 0.7699, 0.05495, 0.7576, 0.09273, 0.7308, 0.3152, 0.7589, 0.3027, 0.7599, 0.4071, 0.7308, 0.4052, 0.5657, 0.7395, 0.5643, 0.8052, 0.517, 0.803, 0.5209, 0.7549, 0.1972, 0.4699, 0.2111, 0.4539, 0.2385, 0.4948, 0.2169, 0.506, 0.3076, 0.4334, 0.361, 0.4614, 0.3399, 0.5056, 0.3092, 0.47, 0.7308, 0.4052, 0.7599, 0.4071, 0.7684, 0.4996, 0.7335, 0.5221, 0.5209, 0.7549, 0.517, 0.803, 0.4694, 0.8008, 0.4812, 0.7436, 0.7589, 0.3027, 0.7772, 0.3124, 0.7786, 0.419, 0.7599, 0.4071, 0.576, 0.6409, 0.5742, 0.6907, 0.5257, 0.7004, 0.5304, 0.6545, 0.4812, 0.7436, 0.4694, 0.8008, 0.4139, 0.7982, 0.4289, 0.7351, 0.4917, 0.6234, 0.4942, 0.6892, 0.4431, 0.668, 0.4503, 0.6101, 0.7599, 0.4071, 0.7786, 0.419, 0.7851, 0.5056, 0.7684, 0.4996, 0.5304, 0.6545, 0.5257, 0.7004, 0.4942, 0.6892, 0.4917, 0.6234, 0.7335, 0.5221, 0.7684, 0.4996, 0.7643, 0.5887, 0.7356, 0.6188, 0.7684, 0.4996, 0.7851, 0.5056, 0.7919, 0.5932, 0.7643, 0.5887, 0.2876, 0.4701, 0.3092, 0.47, 0.3206, 0.569, 0.3036, 0.5691, 0.3399, 0.5056, 0.3733, 0.5127, 0.3696, 0.5808, 0.3436, 0.5763, 0.2519, 0.4315, 0.2771, 0.4308, 0.2876, 0.4701, 0.2687, 0.4633, 0.361, 0.4614, 0.3929, 0.4831, 0.3733, 0.5127, 0.3399, 0.5056, 0.2111, 0.4539, 0.2519, 0.4315, 0.2687, 0.4633, 0.2385, 0.4948, 0.2771, 0.4308, 0.3076, 0.4334, 0.3092, 0.47, 0.2876, 0.4701, 0.3206, 0.569, 0.3436, 0.5763, 0.3492, 0.6183, 0.3259, 0.6157, 0.2909, 0.5647, 0.3036, 0.5691, 0.308, 0.6147, 0.2976, 0.6134, 0.2385, 0.4948, 0.2687, 0.4633, 0.2909, 0.5647, 0.268, 0.5709, 0.2169, 0.506, 0.2385, 0.4948, 0.268, 0.5709, 0.2504, 0.5745, 0.2687, 0.4633, 0.2876, 0.4701, 0.3036, 0.5691, 0.2909, 0.5647, 0.3092, 0.47, 0.3399, 0.5056, 0.3436, 0.5763, 0.3206, 0.569, 0.2775, 0.6132, 0.2976, 0.6134, 0.3199, 0.6871, 0.3069, 0.6878, 0.308, 0.6147, 0.3259, 0.6157, 0.3363, 0.6861, 0.3264, 0.686, 0.3436, 0.5763, 0.3696, 0.5808, 0.3825, 0.6265, 0.3492, 0.6183, 0.3036, 0.5691, 0.3206, 0.569, 0.3259, 0.6157, 0.308, 0.6147, 0.268, 0.5709, 0.2909, 0.5647, 0.2976, 0.6134, 0.2775, 0.6132, 0.2504, 0.5745, 0.268, 0.5709, 0.2775, 0.6132, 0.2587, 0.6207, 0.1506, 0.9933, 0.1435, 0.9836, 0.145, 0.9585, 0.1509, 0.9646, 0.1435, 0.9836, 0.1337, 0.9727, 0.1346, 0.9494, 0.145, 0.9585, 0.2587, 0.6207, 0.2775, 0.6132, 0.3069, 0.6878, 0.2998, 0.6925, 0.2976, 0.6134, 0.308, 0.6147, 0.3264, 0.686, 0.3199, 0.6871, 0.3259, 0.6157, 0.3492, 0.6183, 0.351, 0.6897, 0.3363, 0.6861, 0.3492, 0.6183, 0.3825, 0.6265, 0.3633, 0.6963, 0.351, 0.6897, 0.1676, 0.4264, 0.1318, 0.4284, 0.1503, 0.336, 0.1703, 0.3509, 0.03728, 0.3742, 0.003997, 0.3491, 0.03685, 0.3145, 0.06722, 0.3178, 0.1318, 0.4284, 0.104, 0.4134, 0.1323, 0.3301, 0.1503, 0.336, 0.104, 0.4134, 0.07055, 0.402, 0.09839, 0.3177, 0.1323, 0.3301, 0.2838, 0.4097, 0.2373, 0.4189, 0.2261, 0.367, 0.2675, 0.3657, 0.2373, 0.4189, 0.2073, 0.4235, 0.1959, 0.3664, 0.2261, 0.367, 0.2261, 0.367, 0.1959, 0.3664, 0.2048, 0.2566, 0.2352, 0.2638, 0.1503, 0.336, 0.1323, 0.3301, 0.1488, 0.2559, 0.167, 0.2584, 0.1053, 0.2403, 0.07723, 0.2235, 0.08969, 0.1719, 0.1175, 0.184, 0.1488, 0.2559, 0.1207, 0.2484, 0.1438, 0.1901, 0.1772, 0.1951, 0.2675, 0.3657, 0.2261, 0.367, 0.2352, 0.2638, 0.252, 0.2671, 0.1323, 0.3301, 0.09839, 0.3177, 0.1207, 0.2484, 0.1488, 0.2559, 0.06722, 0.3178, 0.03685, 0.3145, 0.07723, 0.2235, 0.1053, 0.2403, 0.1703, 0.3509, 0.1503, 0.336, 0.167, 0.2584, 0.1883, 0.2581, 0.1883, 0.2581, 0.167, 0.2584, 0.1938, 0.1967, 0.2098, 0.2002, 0.167, 0.2584, 0.1488, 0.2559, 0.1772, 0.1951, 0.1938, 0.1967, 0.2352, 0.2638, 0.2048, 0.2566, 0.2187, 0.2033, 0.2365, 0.2087, 0.252, 0.2671, 0.2352, 0.2638, 0.2365, 0.2087, 0.2624, 0.2158, 0.3231, 0.7191, 0.3266, 0.736, 0.3007, 0.8069, 0.2963, 0.7921, 0.3253, 0.9867, 0.3301, 0.9445, 0.336, 0.9624, 0.3436, 0.9865, 0.3897, 0.9009, 0.3793, 0.873, 0.3897, 0.8342, 0.3995, 0.8531, 0.3995, 0.8531, 0.3897, 0.8342, 0.3939, 0.8218, 0.4005, 0.8196, 0.3266, 0.736, 0.3304, 0.7687, 0.3066, 0.8246, 0.3007, 0.8069, 0.3717, 0.7561, 0.3771, 0.7374, 0.3939, 0.8218, 0.3897, 0.8342, 0.3597, 0.8132, 0.3717, 0.7561, 0.3897, 0.8342, 0.3793, 0.873, 0.3304, 0.7687, 0.3352, 0.8002, 0.3096, 0.8557, 0.3066, 0.8246, 0.3443, 0.9493, 0.348, 0.9486, 0.3497, 0.9661, 0.3436, 0.9865, 0.3506, 0.92, 0.3583, 0.9504, 0.3497, 0.9661, 0.348, 0.9486, 0.3301, 0.9445, 0.3373, 0.9173, 0.3391, 0.9443, 0.336, 0.9624, 0.3446, 0.9142, 0.3506, 0.92, 0.348, 0.9486, 0.3443, 0.9493, 0.1309, 0.9527, 0.1161, 0.9514, 0.1152, 0.9013, 0.1273, 0.8747, 0.1091, 0.9506, 0.1006, 0.9954, 0.08434, 0.924, 0.1013, 0.9139, 0.1337, 0.9727, 0.1287, 0.9759, 0.1309, 0.9527, 0.1346, 0.9494, 0.1216, 0.9715, 0.1119, 0.9766, 0.1091, 0.9506, 0.1161, 0.9514, 0.1119, 0.9766, 0.1069, 1.001, 0.1006, 0.9954, 0.1091, 0.9506, 0.1287, 0.9759, 0.1216, 0.9715, 0.1161, 0.9514, 0.1309, 0.9527, 0.1218, 0.8, 0.1184, 0.7847, 0.1206, 0.7775, 0.1229, 0.7875, 0.1332, 0.7962, 0.1283, 0.7918, 0.1288, 0.7786, 0.1329, 0.7886, 0.145, 0.9585, 0.1346, 0.9494, 0.1351, 0.8664, 0.1418, 0.8731, 0.1509, 0.9646, 0.145, 0.9585, 0.1418, 0.8731, 0.1529, 0.8789, 0.1346, 0.9494, 0.1309, 0.9527, 0.1273, 0.8747, 0.1351, 0.8664, 0.1105, 0.9314, 0.1095, 0.9322, 0.1098, 0.9303, 0.1099, 0.9302, 0.1329, 0.7886, 0.1288, 0.7786, 0.1286, 0.7449, 0.1342, 0.7845, 0.1288, 0.7786, 0.1229, 0.7875, 0.1206, 0.7775, 0.1286, 0.7449, 0.1184, 0.7847, 0.1192, 0.7386, 0.1286, 0.7449, 0.1206, 0.7775, 0.1283, 0.7918, 0.1218, 0.8, 0.1229, 0.7875, 0.1288, 0.7786, 0.1357, 0.7906, 0.1332, 0.7962, 0.1329, 0.7886, 0.1342, 0.7845, 0.1383, 0.7515, 0.1357, 0.7906, 0.1342, 0.7845, 0.1286, 0.7449, 0.1099, 0.9302, 0.1098, 0.9303, 0.1098, 0.9301, 0.1098, 0.9301, 0.1099, 0.9296, 0.1105, 0.9314, 0.1099, 0.9302, 0.1098, 0.9301, 0.1098, 0.93, 0.1099, 0.9296, 0.1098, 0.9301, 0.1098, 0.9301, 0.1013, 0.9139, 0.1098, 0.9303, 0.1095, 0.9322, 0.1091, 0.9387, 0.1091, 0.9506, 0.1013, 0.9139, 0.1094, 0.9291, 0.1098, 0.93, 0.1098, 0.9301, 0.1098, 0.9303, 0.3373, 0.9173, 0.3446, 0.9142, 0.3443, 0.9493, 0.3391, 0.9443, 0.3391, 0.9443, 0.3443, 0.9493, 0.3436, 0.9865, 0.336, 0.9624, 0.3066, 0.8246, 0.2959, 0.8253, 0.2963, 0.7921, 0.3007, 0.8069, 0.3096, 0.8557, 0.2994, 0.8842, 0.2959, 0.8253, 0.3066, 0.8246, 0.3583, 0.9504, 0.3613, 0.9935, 0.3436, 0.9865, 0.3497, 0.9661, 0.3771, 0.7374, 0.3833, 0.7191, 0.4005, 0.8196, 0.3939, 0.8218, 0.2048, 0.2566, 0.1883, 0.2581, 0.2098, 0.2002, 0.2187, 0.2033, 0.1959, 0.3664, 0.1703, 0.3509, 0.1883, 0.2581, 0.2048, 0.2566, 0.09839, 0.3177, 0.06722, 0.3178, 0.1053, 0.2403, 0.1207, 0.2484, 0.1207, 0.2484, 0.1053, 0.2403, 0.1175, 0.184, 0.1438, 0.1901, 0.07055, 0.402, 0.03728, 0.3742, 0.06722, 0.3178, 0.09839, 0.3177, 0.2073, 0.4235, 0.1676, 0.4264, 0.1703, 0.3509, 0.1959, 0.3664, 0.7015, 0.5432, 0.7335, 0.5221, 0.7356, 0.6188, 0.7015, 0.644, 0.4942, 0.6892, 0.4812, 0.7436, 0.4289, 0.7351, 0.4431, 0.668, 0.5257, 0.7004, 0.5209, 0.7549, 0.4812, 0.7436, 0.4942, 0.6892, 0.7015, 0.4061, 0.7308, 0.4052, 0.7335, 0.5221, 0.7015, 0.5432, 0.5742, 0.6907, 0.5657, 0.7395, 0.5209, 0.7549, 0.5257, 0.7004, 0.7015, 0.3134, 0.7308, 0.3152, 0.7308, 0.4052, 0.7015, 0.4061, 0.6795, 0.6863, 0.6608, 0.7197, 0.6198, 0.7265, 0.6327, 0.68, 0.7015, 0.08735, 0.7458, 0.09654, 0.7313, 0.2121, 0.7015, 0.2129, 0.6989, 0.7691, 0.6928, 0.7903, 0.6608, 0.7197, 0.6795, 0.6863, 0.7015, 0.03648, 0.712, 0.03118, 0.7458, 0.09654, 0.7015, 0.08735, 0.929, 0.148, 0.9134, 0.1342, 0.9198, 0.106, 0.9372, 0.1223, 0.9396, 0.06886, 0.9192, 0.06076, 0.9207, 0.01574, 0.9425, 0.01709, 0.9057, 0.5484, 0.8871, 0.5552, 0.887, 0.4988, 0.9057, 0.4946, 0.9057, 0.6237, 0.9057, 0.7403, 0.891, 0.7401, 0.888, 0.652, 0.9057, 0.8132, 0.9057, 0.8921, 0.8854, 0.8978, 0.8912, 0.8144, 0.9057, 0.7403, 0.9057, 0.8132, 0.8912, 0.8144, 0.891, 0.7401, 0.9057, 0.9868, 0.8815, 0.964, 0.8854, 0.8978, 0.9057, 0.8921, 0.8967, 0.3434, 0.9097, 0.3257, 0.9144, 0.387, 0.8966, 0.3932, 0.8966, 0.3932, 0.9144, 0.387, 0.9234, 0.4621, 0.8966, 0.4541, 0.9033, 0.167, 0.8962, 0.1638, 0.9134, 0.1342, 0.929, 0.148, 0.9057, 0.6237, 0.888, 0.652, 0.8871, 0.6175, 0.9057, 0.6058, 0.918, 0.2021, 0.924, 0.2632, 0.901, 0.262, 0.9063, 0.2125, 0.924, 0.2632, 0.9219, 0.3057, 0.9097, 0.3257, 0.901, 0.262, 0.9033, 0.167, 0.918, 0.2021, 0.9063, 0.2125, 0.8962, 0.1638, 0.3793, 0.873, 0.3897, 0.9009, 0.3771, 0.9557, 0.3694, 0.9184, 0.3694, 0.9184, 0.3771, 0.9557, 0.3613, 0.9935, 0.3583, 0.9504, 0.3352, 0.8002, 0.3477, 0.8036, 0.3456, 0.8655, 0.335, 0.8705, 0.335, 0.8705, 0.3456, 0.8655, 0.3446, 0.9142, 0.3373, 0.9173, 0.3477, 0.8036, 0.3597, 0.8132, 0.355, 0.8721, 0.3456, 0.8655, 0.3456, 0.8655, 0.355, 0.8721, 0.3506, 0.92, 0.3446, 0.9142, 0.3096, 0.8557, 0.3352, 0.8002, 0.335, 0.8705, 0.3195, 0.9073, 0.3195, 0.9073, 0.335, 0.8705, 0.3373, 0.9173, 0.3301, 0.9445, 0.3597, 0.8132, 0.3793, 0.873, 0.3694, 0.9184, 0.355, 0.8721, 0.355, 0.8721, 0.3694, 0.9184, 0.3583, 0.9504, 0.3506, 0.92, 0.2994, 0.8842, 0.3096, 0.8557, 0.3195, 0.9073, 0.311, 0.9405, 0.311, 0.9405, 0.3195, 0.9073, 0.3301, 0.9445, 0.3253, 0.9867, 0.1529, 0.8789, 0.1418, 0.8731, 0.1402, 0.832, 0.1506, 0.8225, 0.1483, 0.7967, 0.1389, 0.8153, 0.1373, 0.8013, 0.1448, 0.7733, 0.1418, 0.8731, 0.1351, 0.8664, 0.1345, 0.832, 0.1402, 0.832, 0.1389, 0.8153, 0.1341, 0.8181, 0.1335, 0.806, 0.1373, 0.8013, 0.1273, 0.8747, 0.1152, 0.9013, 0.118, 0.851, 0.1279, 0.8349, 0.1279, 0.8192, 0.1193, 0.8316, 0.1207, 0.8147, 0.1279, 0.8055, 0.1067, 0.8836, 0.09746, 0.8168, 0.1046, 0.7754, 0.1111, 0.8341, 0.1135, 0.8145, 0.1086, 0.7605, 0.1129, 0.7481, 0.116, 0.7979, 0.1351, 0.8664, 0.1273, 0.8747, 0.1279, 0.8349, 0.1345, 0.832, 0.1341, 0.8181, 0.1279, 0.8192, 0.1279, 0.8055, 0.1335, 0.806, 0.1152, 0.9013, 0.1067, 0.8836, 0.1111, 0.8341, 0.118, 0.851, 0.1193, 0.8316, 0.1135, 0.8145, 0.116, 0.7979, 0.1207, 0.8147, 0.9015, 0.2198, 0.901, 0.262, 0.8971, 0.262, 0.8973, 0.2229, 0.9063, 0.2125, 0.901, 0.262, 0.9015, 0.2198, 0.8362, 0.7175, 0.8389, 0.6603, 0.8716, 0.6731, 0.8745, 0.7392, 0.9831, 0.1758, 0.9948, 0.2318, 0.9915, 0.2455, 0.9749, 0.1503, 0.8235, 0.7094, 0.8362, 0.7175, 0.8745, 0.7392, 0.818, 0.7173, 0.8389, 0.6603, 0.8276, 0.6468, 0.8286, 0.6164, 0.8716, 0.6731, 0.03998, 0.0963, 0.03728, 0.09847, 0.02883, 0.08521, 0.03386, 0.08605, 0.01079, 0.08068, 0.02043, 0.06513, 0.03103, 0.06535, 0.01512, 0.09253, 0.05236, 0.09527, 0.04884, 0.1055, 0.03728, 0.09847, 0.03998, 0.0963, 0.05114, 0.07583, 0.05236, 0.09527, 0.03998, 0.0963, 0.04251, 0.07133, 0.02883, 0.08521, 0.03499, 0.06895, 0.03787, 0.07136, 0.03386, 0.08605, 0.04251, 0.07133, 0.03998, 0.0963, 0.03386, 0.08605, 0.03787, 0.07136, 0.04097, 0.06695, 0.04251, 0.07133, 0.03787, 0.07136, 0.03499, 0.06895, 0.01512, 0.09253, 0.03103, 0.06535, 0.03499, 0.06895, 0.02883, 0.08521, 0.8959, 0.1634, 0.8962, 0.1638, 0.8977, 0.2093, 0.8877, 0.2107, 0.8931, 0.2618, 0.8971, 0.262, 0.8967, 0.3434, 0.8838, 0.3254, 0.8977, 0.2093, 0.8973, 0.2229, 0.8931, 0.2194, 0.8877, 0.2107, 0.9235, 0.652, 0.9243, 0.6175, 0.9442, 0.625, 0.9398, 0.6731, 0.8959, 0.1634, 0.8809, 0.1333, 0.8981, 0.1333, 0.8959, 0.1634, 0.8187, 0.146, 0.8651, 0.1457, 0.8466, 0.1649, 0.8012, 0.2429, 0.05236, 0.06484, 0.04097, 0.06274, 0.04251, 0.05836, 0.05114, 0.05386, 0.8789, 0.3869, 0.8697, 0.4621, 0.8426, 0.4569, 0.8624, 0.3741, 0.8838, 0.3254, 0.8789, 0.3869, 0.8624, 0.3741, 0.8717, 0.3052, 0.8012, 0.2429, 0.8466, 0.1649, 0.835, 0.249, 0.9369, 0.7392, 0.9935, 0.7173, 0.9834, 0.8489, 0.9358, 0.8168, 0.8056, 0.3848, 0.844, 0.3318, 0.8624, 0.3741, 0.8426, 0.4569, 0.9358, 0.8168, 0.9834, 0.8489, 0.9526, 0.9314, 0.9355, 0.8881, 0.9398, 0.6731, 0.9442, 0.625, 0.9732, 0.5979, 0.9829, 0.6164, 0.8651, 0.1457, 0.8897, 0.166, 0.8759, 0.2006, 0.8466, 0.1649, 0.9299, 0.964, 0.9261, 0.8978, 0.9355, 0.8881, 0.9526, 0.9314, 0.8466, 0.1649, 0.8759, 0.2006, 0.8697, 0.2623, 0.835, 0.249, 0.844, 0.3318, 0.8697, 0.2623, 0.8717, 0.3052, 0.8624, 0.3741, 0.9204, 0.7401, 0.9369, 0.7392, 0.9358, 0.8168, 0.9202, 0.8144, 0.9202, 0.8144, 0.9358, 0.8168, 0.9355, 0.8881, 0.9261, 0.8978, 0.9235, 0.652, 0.9398, 0.6731, 0.9369, 0.7392, 0.9204, 0.7401, 0.9243, 0.5552, 0.9244, 0.4988, 0.9432, 0.5012, 0.943, 0.5599, 0.8769, 0.05894, 0.8764, 0.01341, 0.8987, 0.01146, 0.8982, 0.04988, 0.8187, 0.146, 0.8191, 0.1215, 0.8574, 0.1195, 0.8651, 0.1457, 0.8809, 0.1333, 0.8752, 0.1044, 0.8979, 0.09483, 0.8981, 0.1333, 0.6909, 0.03118, 0.6572, 0.09655, 0.6454, 0.09274, 0.6803, 0.02757, 0.6923, 0.8319, 0.6587, 0.8995, 0.6595, 0.8096, 0.6864, 0.8108, 0.8247, 0.07063, 0.8295, 0.01823, 0.8542, 0.01264, 0.856, 0.06537, 0.943, 0.5599, 0.9432, 0.5012, 0.9634, 0.4888, 0.9673, 0.5438, 0.6572, 0.09655, 0.6716, 0.2121, 0.6426, 0.1835, 0.6454, 0.09274, 0.835, 0.249, 0.844, 0.3318, 0.8056, 0.3848, 0.8012, 0.2429, 0.8697, 0.2623, 0.844, 0.3318, 0.835, 0.249, 0.6587, 0.8995, 0.6179, 0.8889, 0.6188, 0.8077, 0.6595, 0.8096, 0.7118, 0.8586, 0.7023, 0.939, 0.6766, 0.9345, 0.698, 0.8536, 0.6803, 0.02757, 0.6454, 0.09274, 0.6331, 0.05496, 0.6703, 0.01518, 0.6721, 0.3152, 0.6721, 0.4052, 0.643, 0.4071, 0.6441, 0.3027, 0.5641, 0.8709, 0.5198, 0.8514, 0.517, 0.803, 0.5643, 0.8052, 0.00595, 0.6646, 0.03135, 0.6333, 0.05203, 0.6506, 0.01763, 0.6856, 0.1146, 0.7312, 0.1189, 0.6931, 0.1539, 0.6705, 0.1715, 0.7237, 0.6721, 0.4052, 0.6695, 0.5221, 0.6346, 0.4996, 0.643, 0.4071, 0.5198, 0.8514, 0.4799, 0.859, 0.4694, 0.8008, 0.517, 0.803, 0.6441, 0.3027, 0.643, 0.4071, 0.6244, 0.419, 0.6258, 0.3124, 0.5722, 0.9703, 0.527, 0.9526, 0.5233, 0.9063, 0.5715, 0.9204, 0.4799, 0.859, 0.4274, 0.8627, 0.4139, 0.7982, 0.4694, 0.8008, 0.4876, 0.9801, 0.446, 0.9895, 0.4401, 0.931, 0.4916, 0.9146, 0.643, 0.4071, 0.6346, 0.4996, 0.6178, 0.5056, 0.6244, 0.419, 0.527, 0.9526, 0.4876, 0.9801, 0.4916, 0.9146, 0.5233, 0.9063, 0.6695, 0.5221, 0.6674, 0.6188, 0.6386, 0.5887, 0.6346, 0.4996, 0.6346, 0.4996, 0.6386, 0.5887, 0.6111, 0.5932, 0.6178, 0.5056, 0.09876, 0.6865, 0.1218, 0.5949, 0.1387, 0.6002, 0.1189, 0.6931, 0.1539, 0.6705, 0.1624, 0.6002, 0.1888, 0.6035, 0.1864, 0.6733, 0.05802, 0.7161, 0.08057, 0.6878, 0.09876, 0.6865, 0.08378, 0.7237, 0.1715, 0.7237, 0.1539, 0.6705, 0.1864, 0.6733, 0.2051, 0.7108, 0.01763, 0.6856, 0.05203, 0.6506, 0.08057, 0.6878, 0.05802, 0.7161, 0.08378, 0.7237, 0.09876, 0.6865, 0.1189, 0.6931, 0.1146, 0.7312, 0.1413, 0.5882, 0.1484, 0.5551, 0.1725, 0.5607, 0.1651, 0.5897, 0.1116, 0.5828, 0.1197, 0.5476, 0.1305, 0.5497, 0.1241, 0.5829, 0.05203, 0.6506, 0.08977, 0.5835, 0.1087, 0.5955, 0.08057, 0.6878, 0.03135, 0.6333, 0.0702, 0.5749, 0.08977, 0.5835, 0.05203, 0.6506, 0.08057, 0.6878, 0.1087, 0.5955, 0.1218, 0.5949, 0.09876, 0.6865, 0.1189, 0.6931, 0.1387, 0.6002, 0.1624, 0.6002, 0.1539, 0.6705, 0.09869, 0.5424, 0.1377, 0.4701, 0.1506, 0.4742, 0.1197, 0.5476, 0.1305, 0.5497, 0.1564, 0.4784, 0.1651, 0.4833, 0.1484, 0.5551, 0.1651, 0.5897, 0.1725, 0.5607, 0.2051, 0.5615, 0.1932, 0.5923, 0.1241, 0.5829, 0.1305, 0.5497, 0.1484, 0.5551, 0.1413, 0.5882, 0.09214, 0.5726, 0.09869, 0.5424, 0.1197, 0.5476, 0.1116, 0.5828, 0.07259, 0.5632, 0.07921, 0.5308, 0.09869, 0.5424, 0.09214, 0.5726, 0.005381, 0.9924, 0.005055, 0.9637, 0.01097, 0.9576, 0.01248, 0.9827, 0.01248, 0.9827, 0.01097, 0.9576, 0.02139, 0.9485, 0.02226, 0.9718, 0.07921, 0.5308, 0.1294, 0.4655, 0.1377, 0.4701, 0.09869, 0.5424, 0.1197, 0.5476, 0.1506, 0.4742, 0.1564, 0.4784, 0.1305, 0.5497, 0.1484, 0.5551, 0.1651, 0.4833, 0.1801, 0.4852, 0.1725, 0.5607, 0.1725, 0.5607, 0.1801, 0.4852, 0.1915, 0.479, 0.2051, 0.5615, 0.4601, 0.03573, 0.455, 0.1107, 0.4339, 0.1171, 0.4251, 0.01914, 0.3271, 0.0339, 0.3507, 0.1013, 0.3206, 0.09219, 0.292, 0.04499, 0.4251, 0.01914, 0.4339, 0.1171, 0.4157, 0.1156, 0.3964, 0.02259, 0.3964, 0.02259, 0.4157, 0.1156, 0.3812, 0.114, 0.3625, 0.02018, 0.5721, 0.0992, 0.5517, 0.1356, 0.5112, 0.1176, 0.5275, 0.07137, 0.5275, 0.07137, 0.5112, 0.1176, 0.4817, 0.1059, 0.4986, 0.05465, 0.5112, 0.1176, 0.5097, 0.2223, 0.4792, 0.2171, 0.4817, 0.1059, 0.4339, 0.1171, 0.4424, 0.1999, 0.4243, 0.195, 0.4157, 0.1156, 0.3802, 0.1927, 0.3864, 0.2527, 0.3579, 0.2533, 0.351, 0.1977, 0.4243, 0.195, 0.446, 0.2661, 0.4127, 0.2574, 0.3961, 0.191, 0.5517, 0.1356, 0.5265, 0.2259, 0.5097, 0.2223, 0.5112, 0.1176, 0.4157, 0.1156, 0.4243, 0.195, 0.3961, 0.191, 0.3812, 0.114, 0.3507, 0.1013, 0.3802, 0.1927, 0.351, 0.1977, 0.3206, 0.09219, 0.455, 0.1107, 0.4632, 0.2089, 0.4424, 0.1999, 0.4339, 0.1171, 0.5314, 0.4056, 0.5344, 0.4633, 0.5089, 0.4492, 0.5095, 0.3929, 0.5095, 0.3929, 0.5089, 0.4492, 0.4987, 0.445, 0.4966, 0.389, 0.4632, 0.2089, 0.4785, 0.2743, 0.4624, 0.2712, 0.4424, 0.1999, 0.4424, 0.1999, 0.4624, 0.2712, 0.446, 0.2661, 0.4243, 0.195, 0.5097, 0.2223, 0.5054, 0.2768, 0.4874, 0.2749, 0.4792, 0.2171, 0.5265, 0.2259, 0.5315, 0.2804, 0.5054, 0.2768, 0.5097, 0.2223, 0.2585, 0.7222, 0.2838, 0.791, 0.2797, 0.805, 0.2552, 0.7381, 0.2564, 0.9746, 0.2391, 0.9744, 0.2463, 0.9517, 0.2519, 0.9348, 0.4587, 0.3875, 0.4681, 0.4422, 0.4554, 0.4432, 0.4426, 0.3891, 0.4226, 0.3859, 0.4387, 0.4431, 0.4224, 0.4433, 0.4003, 0.3844, 0.485, 0.3884, 0.4882, 0.4429, 0.4803, 0.4414, 0.4721, 0.3879, 0.4721, 0.3879, 0.4803, 0.4414, 0.4681, 0.4422, 0.4587, 0.3875, 0.1956, 0.8938, 0.1865, 0.8486, 0.1957, 0.8308, 0.2055, 0.8674, 0.1865, 0.8486, 0.1855, 0.817, 0.1917, 0.8191, 0.1957, 0.8308, 0.2552, 0.7381, 0.2797, 0.805, 0.2741, 0.8218, 0.2516, 0.769, 0.2127, 0.7572, 0.1957, 0.8308, 0.1917, 0.8191, 0.2076, 0.7395, 0.224, 0.811, 0.2055, 0.8674, 0.1957, 0.8308, 0.2127, 0.7572, 0.2516, 0.769, 0.2741, 0.8218, 0.2712, 0.8511, 0.2471, 0.7988, 0.2385, 0.9394, 0.2391, 0.9744, 0.2334, 0.9552, 0.235, 0.9387, 0.2326, 0.9117, 0.235, 0.9387, 0.2334, 0.9552, 0.2253, 0.9404, 0.2519, 0.9348, 0.2463, 0.9517, 0.2434, 0.9346, 0.2451, 0.9092, 0.2382, 0.9063, 0.2385, 0.9394, 0.235, 0.9387, 0.2326, 0.9117, 0.02512, 0.9517, 0.02873, 0.8738, 0.0408, 0.9003, 0.03993, 0.9505, 0.04689, 0.9497, 0.05831, 0.9075, 0.07164, 0.9231, 0.05539, 0.9945, 0.02226, 0.9718, 0.02139, 0.9485, 0.02512, 0.9517, 0.02733, 0.9749, 0.03439, 0.9706, 0.03993, 0.9505, 0.04689, 0.9497, 0.04411, 0.9757, 0.04411, 0.9757, 0.04689, 0.9497, 0.05539, 0.9945, 0.04907, 1.0, 0.02733, 0.9749, 0.02512, 0.9517, 0.03993, 0.9505, 0.03439, 0.9706, 0.03421, 0.7991, 0.03306, 0.7866, 0.03543, 0.7766, 0.03762, 0.7838, 0.02277, 0.7953, 0.02311, 0.7877, 0.02717, 0.7777, 0.02773, 0.7909, 0.01097, 0.9576, 0.01421, 0.8722, 0.02084, 0.8655, 0.02139, 0.9485, 0.005055, 0.9637, 0.003127, 0.878, 0.01421, 0.8722, 0.01097, 0.9576, 0.02139, 0.9485, 0.02084, 0.8655, 0.02873, 0.8738, 0.02512, 0.9517, 0.04548, 0.9305, 0.0461, 0.9293, 0.0498, 0.9239, 0.04653, 0.9313, 0.02311, 0.7877, 0.02174, 0.7836, 0.02738, 0.744, 0.02717, 0.7777, 0.02717, 0.7777, 0.02738, 0.744, 0.03543, 0.7766, 0.03306, 0.7866, 0.03762, 0.7838, 0.03543, 0.7766, 0.02738, 0.744, 0.03674, 0.7377, 0.02773, 0.7909, 0.02717, 0.7777, 0.03306, 0.7866, 0.03421, 0.7991, 0.02027, 0.7897, 0.02174, 0.7836, 0.02311, 0.7877, 0.02277, 0.7953, 0.01768, 0.7506, 0.02738, 0.744, 0.02174, 0.7836, 0.02027, 0.7897, 0.0461, 0.9293, 0.04614, 0.9292, 0.04978, 0.9237, 0.0498, 0.9239, 0.0461, 0.9287, 0.04614, 0.9292, 0.0461, 0.9293, 0.04548, 0.9305, 0.04984, 0.9236, 0.04978, 0.9237, 0.04614, 0.9292, 0.0461, 0.9287, 0.05831, 0.9075, 0.04689, 0.9497, 0.04684, 0.9378, 0.04653, 0.9313, 0.0498, 0.9239, 0.05831, 0.9075, 0.0498, 0.9239, 0.04978, 0.9237, 0.04984, 0.9236, 0.05022, 0.9227, 0.463, 0.3043, 0.4652, 0.3366, 0.4518, 0.3352, 0.4479, 0.3014, 0.4797, 0.3052, 0.4819, 0.3361, 0.4652, 0.3366, 0.463, 0.3043, 0.3965, 0.2894, 0.4067, 0.3271, 0.3738, 0.3254, 0.3661, 0.2894, 0.4479, 0.3014, 0.4518, 0.3352, 0.4309, 0.3343, 0.4215, 0.2956, 0.5078, 0.3077, 0.5093, 0.3381, 0.4939, 0.3349, 0.4904, 0.3045, 0.5312, 0.3147, 0.5275, 0.3477, 0.5093, 0.3381, 0.5078, 0.3077, 0.4215, 0.2956, 0.4309, 0.3343, 0.4067, 0.3271, 0.3965, 0.2894, 0.4904, 0.3045, 0.4939, 0.3349, 0.4819, 0.3361, 0.4797, 0.3052, 0.2451, 0.9092, 0.2434, 0.9346, 0.2385, 0.9394, 0.2382, 0.9063, 0.2434, 0.9346, 0.2463, 0.9517, 0.2391, 0.9744, 0.2385, 0.9394, 0.2741, 0.8218, 0.2797, 0.805, 0.2838, 0.791, 0.2841, 0.8224, 0.2712, 0.8511, 0.2741, 0.8218, 0.2841, 0.8224, 0.2808, 0.8779, 0.4966, 0.389, 0.4987, 0.445, 0.4882, 0.4429, 0.485, 0.3884, 0.4426, 0.3891, 0.4554, 0.4432, 0.4387, 0.4431, 0.4226, 0.3859, 0.2253, 0.9404, 0.2334, 0.9552, 0.2391, 0.9744, 0.2225, 0.981, 0.2076, 0.7395, 0.1917, 0.8191, 0.1855, 0.817, 0.2017, 0.7222, 0.4792, 0.2171, 0.4874, 0.2749, 0.4785, 0.2743, 0.4632, 0.2089, 0.4817, 0.1059, 0.4792, 0.2171, 0.4632, 0.2089, 0.455, 0.1107, 0.3812, 0.114, 0.3961, 0.191, 0.3802, 0.1927, 0.3507, 0.1013, 0.3961, 0.191, 0.4127, 0.2574, 0.3864, 0.2527, 0.3802, 0.1927, 0.3625, 0.02018, 0.3812, 0.114, 0.3507, 0.1013, 0.3271, 0.0339, 0.4986, 0.05465, 0.4817, 0.1059, 0.455, 0.1107, 0.4601, 0.03573, 0.7015, 0.5432, 0.7015, 0.644, 0.6674, 0.6188, 0.6695, 0.5221, 0.4916, 0.9146, 0.4401, 0.931, 0.4274, 0.8627, 0.4799, 0.859, 0.5233, 0.9063, 0.4916, 0.9146, 0.4799, 0.859, 0.5198, 0.8514, 0.7015, 0.4061, 0.7015, 0.5432, 0.6695, 0.5221, 0.6721, 0.4052, 0.5715, 0.9204, 0.5233, 0.9063, 0.5198, 0.8514, 0.5641, 0.8709, 0.7015, 0.3134, 0.7015, 0.4061, 0.6721, 0.4052, 0.6721, 0.3152, 0.6766, 0.9345, 0.6297, 0.9365, 0.6179, 0.8889, 0.6587, 0.8995, 0.7015, 0.08735, 0.7015, 0.2129, 0.6716, 0.2121, 0.6572, 0.09655, 0.698, 0.8536, 0.6766, 0.9345, 0.6587, 0.8995, 0.6923, 0.8319, 0.7015, 0.03648, 0.7015, 0.08735, 0.6572, 0.09655, 0.6909, 0.03118, 0.8651, 0.1457, 0.8574, 0.1195, 0.8752, 0.1044, 0.8809, 0.1333, 0.856, 0.06537, 0.8542, 0.01264, 0.8764, 0.01341, 0.8769, 0.05894, 0.9057, 0.5484, 0.9057, 0.4946, 0.9244, 0.4988, 0.9243, 0.5552, 0.9057, 0.6237, 0.9235, 0.652, 0.9204, 0.7401, 0.9057, 0.7403, 0.9057, 0.8132, 0.9202, 0.8144, 0.9261, 0.8978, 0.9057, 0.8921, 0.9057, 0.7403, 0.9204, 0.7401, 0.9202, 0.8144, 0.9057, 0.8132, 0.9057, 0.9868, 0.9057, 0.8921, 0.9261, 0.8978, 0.9299, 0.964, 0.8967, 0.3434, 0.8966, 0.3932, 0.8789, 0.3869, 0.8838, 0.3254, 0.8966, 0.3932, 0.8966, 0.4541, 0.8697, 0.4621, 0.8789, 0.3869, 0.8897, 0.166, 0.8651, 0.1457, 0.8809, 0.1333, 0.8959, 0.1634, 0.9057, 0.6237, 0.9057, 0.6058, 0.9243, 0.6175, 0.9235, 0.652, 0.8759, 0.2006, 0.8877, 0.2107, 0.8931, 0.2618, 0.8697, 0.2623, 0.8697, 0.2623, 0.8931, 0.2618, 0.8838, 0.3254, 0.8717, 0.3052, 0.8897, 0.166, 0.8959, 0.1634, 0.8877, 0.2107, 0.8759, 0.2006, 0.2055, 0.8674, 0.2148, 0.9102, 0.2076, 0.9454, 0.1956, 0.8938, 0.2148, 0.9102, 0.2253, 0.9404, 0.2225, 0.981, 0.2076, 0.9454, 0.2471, 0.7988, 0.2473, 0.8651, 0.2373, 0.8603, 0.2353, 0.8019, 0.2473, 0.8651, 0.2451, 0.9092, 0.2382, 0.9063, 0.2373, 0.8603, 0.2353, 0.8019, 0.2373, 0.8603, 0.2284, 0.8665, 0.224, 0.811, 0.2373, 0.8603, 0.2382, 0.9063, 0.2326, 0.9117, 0.2284, 0.8665, 0.2712, 0.8511, 0.2619, 0.8997, 0.2473, 0.8651, 0.2471, 0.7988, 0.2619, 0.8997, 0.2519, 0.9348, 0.2451, 0.9092, 0.2473, 0.8651, 0.224, 0.811, 0.2284, 0.8665, 0.2148, 0.9102, 0.2055, 0.8674, 0.2284, 0.8665, 0.2326, 0.9117, 0.2253, 0.9404, 0.2148, 0.9102, 0.2808, 0.8779, 0.2699, 0.9311, 0.2619, 0.8997, 0.2712, 0.8511, 0.2699, 0.9311, 0.2564, 0.9746, 0.2519, 0.9348, 0.2619, 0.8997, 0.003127, 0.878, 0.00534, 0.8216, 0.01575, 0.8311, 0.01421, 0.8722, 0.00766, 0.7958, 0.01115, 0.7724, 0.01871, 0.8004, 0.01707, 0.8143, 0.01421, 0.8722, 0.01575, 0.8311, 0.0215, 0.8311, 0.02084, 0.8655, 0.01707, 0.8143, 0.01871, 0.8004, 0.0225, 0.8051, 0.0219, 0.8172, 0.02873, 0.8738, 0.02805, 0.834, 0.03803, 0.8501, 0.0408, 0.9003, 0.0281, 0.8183, 0.02806, 0.8046, 0.03526, 0.8138, 0.03672, 0.8306, 0.04929, 0.8826, 0.0449, 0.8332, 0.05139, 0.7745, 0.05852, 0.8158, 0.0425, 0.8136, 0.03999, 0.797, 0.04306, 0.7472, 0.0474, 0.7596, 0.02084, 0.8655, 0.0215, 0.8311, 0.02805, 0.834, 0.02873, 0.8738, 0.0219, 0.8172, 0.0225, 0.8051, 0.02806, 0.8046, 0.0281, 0.8183, 0.0408, 0.9003, 0.03803, 0.8501, 0.0449, 0.8332, 0.04929, 0.8826, 0.03672, 0.8306, 0.03526, 0.8138, 0.03999, 0.797, 0.0425, 0.8136, 0.8931, 0.2194, 0.8973, 0.2229, 0.8971, 0.262, 0.8931, 0.2618, 0.8877, 0.2107, 0.8931, 0.2194, 0.8931, 0.2618, 0.9753, 0.7175, 0.9369, 0.7392, 0.9398, 0.6731, 0.9726, 0.6603, 0.8102, 0.1719, 0.8187, 0.146, 0.8012, 0.2429, 0.7979, 0.2288, 0.988, 0.7094, 0.9935, 0.7173, 0.9369, 0.7392, 0.9753, 0.7175, 0.9726, 0.6603, 0.9398, 0.6731, 0.9829, 0.6164, 0.9838, 0.6468, 0.03998, 0.03339, 0.03386, 0.04364, 0.02883, 0.04448, 0.03728, 0.03122, 0.01079, 0.04901, 0.01512, 0.03716, 0.03103, 0.06434, 0.02043, 0.06456, 0.05236, 0.03442, 0.03998, 0.03339, 0.03728, 0.03122, 0.04884, 0.02414, 0.05114, 0.05386, 0.04251, 0.05836, 0.03998, 0.03339, 0.05236, 0.03442, 0.02883, 0.04448, 0.03386, 0.04364, 0.03787, 0.05833, 0.03499, 0.06074, 0.04251, 0.05836, 0.03787, 0.05833, 0.03386, 0.04364, 0.03998, 0.03339, 0.04097, 0.06274, 0.03499, 0.06074, 0.03787, 0.05833, 0.04251, 0.05836, 0.01512, 0.03716, 0.02883, 0.04448, 0.03499, 0.06074, 0.03103, 0.06434, 0.3477, 0.8036, 0.3352, 0.8002, 0.3352, 0.8002, 0.3477, 0.8036, 0.2098, 0.2002, 0.1938, 0.1967, 0.1938, 0.1967, 0.2098, 0.2002, 0.3717, 0.7561, 0.3597, 0.8132, 0.3597, 0.8132, 0.3717, 0.7561, 0.1938, 0.1967, 0.1772, 0.1951, 0.1772, 0.1951, 0.1938, 0.1967, 0.3833, 0.7191, 0.3771, 0.7374, 0.3771, 0.7374, 0.3833, 0.7191, 0.1772, 0.1951, 0.1438, 0.1901, 0.1438, 0.1901, 0.1772, 0.1951, 0.2365, 0.2087, 0.2187, 0.2033, 0.2187, 0.2033, 0.2365, 0.2087, 0.3304, 0.7687, 0.3266, 0.736, 0.3266, 0.736, 0.3304, 0.7687, 0.4874, 0.2749, 0.4904, 0.3045, 0.4797, 0.3052, 0.4785, 0.2743, 0.4127, 0.2574, 0.4215, 0.2956, 0.3965, 0.2894, 0.3864, 0.2527, 0.5315, 0.2804, 0.5312, 0.3147, 0.5078, 0.3077, 0.5054, 0.2768, 0.5054, 0.2768, 0.5078, 0.3077, 0.4904, 0.3045, 0.4874, 0.2749, 0.446, 0.2661, 0.4479, 0.3014, 0.4215, 0.2956, 0.4127, 0.2574, 0.3864, 0.2527, 0.3965, 0.2894, 0.3661, 0.2894, 0.3579, 0.2533, 0.4785, 0.2743, 0.4797, 0.3052, 0.463, 0.3043, 0.4624, 0.2712, 0.4624, 0.2712, 0.463, 0.3043, 0.4479, 0.3014, 0.446, 0.2661, 0.1448, 0.7733, 0.1373, 0.8013, 0.1357, 0.7906, 0.1383, 0.7515, 0.1373, 0.8013, 0.1335, 0.806, 0.1332, 0.7962, 0.1357, 0.7906, 0.1279, 0.8055, 0.1207, 0.8147, 0.1218, 0.8, 0.1283, 0.7918, 0.116, 0.7979, 0.1129, 0.7481, 0.1192, 0.7386, 0.1184, 0.7847, 0.1335, 0.806, 0.1279, 0.8055, 0.1283, 0.7918, 0.1332, 0.7962, 0.1207, 0.8147, 0.116, 0.7979, 0.1184, 0.7847, 0.1218, 0.8, 0.118, 0.851, 0.1111, 0.8341, 0.1135, 0.8145, 0.1193, 0.8316, 0.1345, 0.832, 0.1279, 0.8349, 0.1279, 0.8192, 0.1341, 0.8181, 0.1111, 0.8341, 0.1046, 0.7754, 0.1086, 0.7605, 0.1135, 0.8145, 0.1279, 0.8349, 0.118, 0.851, 0.1193, 0.8316, 0.1279, 0.8192, 0.1402, 0.832, 0.1345, 0.832, 0.1341, 0.8181, 0.1389, 0.8153, 0.1506, 0.8225, 0.1402, 0.832, 0.1389, 0.8153, 0.1483, 0.7967, 0.1013, 0.9139, 0.1152, 0.9013, 0.1104, 0.9249, 0.1094, 0.9291, 0.1094, 0.9291, 0.1104, 0.9249, 0.1099, 0.9296, 0.1098, 0.93, 0.1152, 0.9013, 0.1161, 0.9514, 0.1127, 0.9364, 0.1104, 0.9249, 0.1104, 0.9249, 0.1127, 0.9364, 0.1105, 0.9314, 0.1099, 0.9296, 0.1161, 0.9514, 0.1091, 0.9506, 0.1091, 0.9387, 0.1127, 0.9364, 0.1127, 0.9364, 0.1091, 0.9387, 0.1095, 0.9322, 0.1105, 0.9314, 0.01115, 0.7724, 0.01768, 0.7506, 0.02027, 0.7897, 0.01871, 0.8004, 0.01871, 0.8004, 0.02027, 0.7897, 0.02277, 0.7953, 0.0225, 0.8051, 0.02806, 0.8046, 0.02773, 0.7909, 0.03421, 0.7991, 0.03526, 0.8138, 0.03999, 0.797, 0.03762, 0.7838, 0.03674, 0.7377, 0.04306, 0.7472, 0.0225, 0.8051, 0.02277, 0.7953, 0.02773, 0.7909, 0.02806, 0.8046, 0.03526, 0.8138, 0.03421, 0.7991, 0.03762, 0.7838, 0.03999, 0.797, 0.03803, 0.8501, 0.03672, 0.8306, 0.0425, 0.8136, 0.0449, 0.8332, 0.0215, 0.8311, 0.0219, 0.8172, 0.0281, 0.8183, 0.02805, 0.834, 0.0449, 0.8332, 0.0425, 0.8136, 0.0474, 0.7596, 0.05139, 0.7745, 0.02805, 0.834, 0.0281, 0.8183, 0.03672, 0.8306, 0.03803, 0.8501, 0.01575, 0.8311, 0.01707, 0.8143, 0.0219, 0.8172, 0.0215, 0.8311, 0.00534, 0.8216, 0.00766, 0.7958, 0.01707, 0.8143, 0.01575, 0.8311, 0.05831, 0.9075, 0.05022, 0.9227, 0.04561, 0.924, 0.0408, 0.9003, 0.05022, 0.9227, 0.04984, 0.9236, 0.0461, 0.9287, 0.04561, 0.924, 0.0408, 0.9003, 0.04561, 0.924, 0.04325, 0.9355, 0.03993, 0.9505, 0.04561, 0.924, 0.0461, 0.9287, 0.04548, 0.9305, 0.04325, 0.9355, 0.03993, 0.9505, 0.04325, 0.9355, 0.04684, 0.9378, 0.04689, 0.9497, 0.04325, 0.9355, 0.04548, 0.9305, 0.04653, 0.9313, 0.04684, 0.9378, 0.4309, 0.3343, 0.4426, 0.3891, 0.4226, 0.3859, 0.4067, 0.3271, 0.4939, 0.3349, 0.4966, 0.389, 0.485, 0.3884, 0.4819, 0.3361, 0.4652, 0.3366, 0.4721, 0.3879, 0.4587, 0.3875, 0.4518, 0.3352, 0.4819, 0.3361, 0.485, 0.3884, 0.4721, 0.3879, 0.4652, 0.3366, 0.4067, 0.3271, 0.4226, 0.3859, 0.4003, 0.3844, 0.3738, 0.3254, 0.4518, 0.3352, 0.4587, 0.3875, 0.4426, 0.3891, 0.4309, 0.3343, 0.5093, 0.3381, 0.5095, 0.3929, 0.4966, 0.389, 0.4939, 0.3349, 0.5275, 0.3477, 0.5314, 0.4056, 0.5095, 0.3929, 0.5093, 0.3381, 0.1438, 0.1901, 0.1175, 0.184, 0.1175, 0.184, 0.1438, 0.1901, 0.3352, 0.8002, 0.3304, 0.7687, 0.3304, 0.7687, 0.3352, 0.8002, 0.3597, 0.8132, 0.3477, 0.8036, 0.3477, 0.8036, 0.3597, 0.8132, 0.2624, 0.2158, 0.2365, 0.2087, 0.2365, 0.2087, 0.2624, 0.2158, 0.3771, 0.7374, 0.3717, 0.7561, 0.3717, 0.7561, 0.3771, 0.7374, 0.3266, 0.736, 0.3231, 0.7191, 0.3231, 0.7191, 0.3266, 0.736, 0.2187, 0.2033, 0.2098, 0.2002, 0.2098, 0.2002, 0.2187, 0.2033, 0.1175, 0.184, 0.08969, 0.1719, 0.08969, 0.1719, 0.1175, 0.184, 0.7015, 0.2129, 0.7015, 0.3134, 0.6721, 0.3152, 0.6716, 0.2121, 0.6297, 0.9365, 0.5715, 0.9204, 0.5641, 0.8709, 0.6179, 0.8889, 0.6301, 0.9944, 0.5722, 0.9703, 0.5715, 0.9204, 0.6297, 0.9365, 0.6426, 0.1835, 0.6441, 0.3027, 0.6258, 0.3124, 0.6201, 0.1847, 0.6179, 0.8889, 0.5641, 0.8709, 0.5643, 0.8052, 0.6188, 0.8077, 0.6716, 0.2121, 0.6721, 0.3152, 0.6441, 0.3027, 0.6426, 0.1835, 0.7015, 0.2129, 0.7313, 0.2121, 0.7308, 0.3152, 0.7015, 0.3134, 0.6327, 0.68, 0.6198, 0.7265, 0.5657, 0.7395, 0.5742, 0.6907, 0.6344, 0.6222, 0.6327, 0.68, 0.5742, 0.6907, 0.576, 0.6409, 0.7603, 0.1835, 0.7828, 0.1847, 0.7772, 0.3124, 0.7589, 0.3027, 0.6198, 0.7265, 0.6188, 0.8077, 0.5643, 0.8052, 0.5657, 0.7395, 0.7313, 0.2121, 0.7603, 0.1835, 0.7589, 0.3027, 0.7308, 0.3152, 0.9057, 0.6058, 0.9057, 0.5484, 0.9243, 0.5552, 0.9243, 0.6175, 0.8574, 0.1195, 0.856, 0.06537, 0.8769, 0.05894, 0.8752, 0.1044, 0.9442, 0.625, 0.943, 0.5599, 0.9673, 0.5438, 0.9732, 0.5979, 0.8191, 0.1215, 0.8247, 0.07063, 0.856, 0.06537, 0.8574, 0.1195, 0.8752, 0.1044, 0.8769, 0.05894, 0.8982, 0.04988, 0.8979, 0.09483, 0.9243, 0.6175, 0.9243, 0.5552, 0.943, 0.5599, 0.9442, 0.625, 0.9057, 0.6058, 0.8871, 0.6175, 0.8871, 0.5552, 0.9057, 0.5484, 0.9372, 0.1223, 0.9198, 0.106, 0.9192, 0.06076, 0.9396, 0.06886, 0.8672, 0.625, 0.8382, 0.5979, 0.8441, 0.5438, 0.8684, 0.5599, 0.9749, 0.1263, 0.9372, 0.1223, 0.9396, 0.06886, 0.9702, 0.07631, 0.9198, 0.106, 0.8979, 0.09483, 0.8982, 0.04988, 0.9192, 0.06076, 0.8871, 0.6175, 0.8672, 0.625, 0.8684, 0.5599, 0.8871, 0.5552, 0.275, 0.09319, 0.2522, 0.09671, 0.2574, 0.0413, 0.2838, 0.03786, 0.2522, 0.09671, 0.2392, 0.09528, 0.247, 0.04125, 0.2574, 0.0413, 0.202, 0.08134, 0.1863, 0.0733, 0.2044, 0.02544, 0.2167, 0.03159, 0.1665, 0.06825, 0.1444, 0.06069, 0.1721, 0.01192, 0.1881, 0.0188, 0.2279, 0.09114, 0.2152, 0.08647, 0.2286, 0.03737, 0.2365, 0.03912, 0.2152, 0.08647, 0.202, 0.08134, 0.2167, 0.03159, 0.2286, 0.03737, 0.1973, 0.1674, 0.1821, 0.1642, 0.1899, 0.1298, 0.2031, 0.1339, 0.2137, 0.1731, 0.1973, 0.1674, 0.2031, 0.1339, 0.2195, 0.1411, 0.1299, 0.155, 0.1004, 0.1427, 0.1125, 0.1078, 0.1449, 0.1194, 0.1821, 0.1642, 0.1551, 0.1592, 0.1693, 0.1221, 0.1899, 0.1298, 0.2415, 0.182, 0.224, 0.1779, 0.2311, 0.1472, 0.2465, 0.1503, 0.2654, 0.185, 0.2415, 0.182, 0.2465, 0.1503, 0.2653, 0.1483, 0.1551, 0.1592, 0.1299, 0.155, 0.1449, 0.1194, 0.1693, 0.1221, 0.224, 0.1779, 0.2137, 0.1731, 0.2195, 0.1411, 0.2311, 0.1472, 0.2392, 0.09528, 0.2279, 0.09114, 0.2365, 0.03912, 0.247, 0.04125, 0.1863, 0.0733, 0.1665, 0.06825, 0.1881, 0.0188, 0.2044, 0.02544, 0.2187, 0.2033, 0.2098, 0.2002, 0.2137, 0.1731, 0.224, 0.1779, 0.1438, 0.1901, 0.1175, 0.184, 0.1299, 0.155, 0.1551, 0.1592, 0.2624, 0.2158, 0.2365, 0.2087, 0.2415, 0.182, 0.2654, 0.185, 0.2365, 0.2087, 0.2187, 0.2033, 0.224, 0.1779, 0.2415, 0.182, 0.1772, 0.1951, 0.1438, 0.1901, 0.1551, 0.1592, 0.1821, 0.1642, 0.1175, 0.184, 0.08969, 0.1719, 0.1004, 0.1427, 0.1299, 0.155, 0.2098, 0.2002, 0.1938, 0.1967, 0.1973, 0.1674, 0.2137, 0.1731, 0.1938, 0.1967, 0.1772, 0.1951, 0.1821, 0.1642, 0.1973, 0.1674, 0.1693, 0.1221, 0.1449, 0.1194, 0.1665, 0.06825, 0.1863, 0.0733, 0.2311, 0.1472, 0.2195, 0.1411, 0.2279, 0.09114, 0.2392, 0.09528, 0.2031, 0.1339, 0.1899, 0.1298, 0.202, 0.08134, 0.2152, 0.08647, 0.2195, 0.1411, 0.2031, 0.1339, 0.2152, 0.08647, 0.2279, 0.09114, 0.1449, 0.1194, 0.1125, 0.1078, 0.1444, 0.06069, 0.1665, 0.06825, 0.1899, 0.1298, 0.1693, 0.1221, 0.1863, 0.0733, 0.202, 0.08134, 0.2465, 0.1503, 0.2311, 0.1472, 0.2392, 0.09528, 0.2522, 0.09671, 0.2653, 0.1483, 0.2465, 0.1503, 0.2522, 0.09671, 0.275, 0.09319, 0.0702, 0.5749, 0.07259, 0.5632, 0.09214, 0.5726, 0.08977, 0.5835, 0.08977, 0.5835, 0.09214, 0.5726, 0.1116, 0.5828, 0.1087, 0.5955, 0.1218, 0.5949, 0.1241, 0.5829, 0.1413, 0.5882, 0.1387, 0.6002, 0.1624, 0.6002, 0.1651, 0.5897, 0.1932, 0.5923, 0.1888, 0.6035, 0.1087, 0.5955, 0.1116, 0.5828, 0.1241, 0.5829, 0.1218, 0.5949, 0.1387, 0.6002, 0.1413, 0.5882, 0.1651, 0.5897, 0.1624, 0.6002])
me_cube.materials.append(mat_material_001)
me_cube.use_remesh_preserve_volume = False
me_cube.use_remesh_preserve_attributes = False
me_cube.use_mirror_vertex_groups = False
me_cube.update()

# ---- objects
ob_cube = bpy.data.objects.new('Cube', me_cube)
ob_empty = bpy.data.objects.new('Empty', None)
ob_empty_001 = bpy.data.objects.new('Empty.001', None)

# ---- transforms, parenting, visibility, modifiers, constraints
ob_cube.location = (0.0, 0.0, 0.0)
ob_cube.lock_rotations_4d = False
ob_cube.empty_display_type = 'ARROWS'
ob_cube.lineart.crease_threshold = 0.0
_vg = ob_cube.vertex_groups.new(name='Bone')
_vg = ob_cube.vertex_groups.new(name='Bone.001')
_vg = ob_cube.vertex_groups.new(name='Bone.002')
_vg = ob_cube.vertex_groups.new(name='Bone.003')
_vg = ob_cube.vertex_groups.new(name='Bone.004')
_vg = ob_cube.vertex_groups.new(name='Bone.005')
_vg = ob_cube.vertex_groups.new(name='Bone.006')
_vg = ob_cube.vertex_groups.new(name='Bone.007')
_vg = ob_cube.vertex_groups.new(name='Bone.011')
_vg = ob_cube.vertex_groups.new(name='Bone.012')
_vg = ob_cube.vertex_groups.new(name='Bone.013')
_vg = ob_cube.vertex_groups.new(name='Bone.008')
_vg = ob_cube.vertex_groups.new(name='Bone.009')
_vg = ob_cube.vertex_groups.new(name='Bone.010')
_vg = ob_cube.vertex_groups.new(name='Bone.014')
_vg = ob_cube.vertex_groups.new(name='Bone.015')
_vg = ob_cube.vertex_groups.new(name='Bone.016')
ob_empty.location = (0.5897, 2.077, 0.8291)
ob_empty.rotation_euler = (1.571, -0.0, -0.0)
ob_empty.scale = (0.9175, 0.9175, 0.9175)
ob_empty.empty_display_type = 'IMAGE'
ob_empty.empty_display_size = 5.0
ob_empty.use_empty_image_alpha = True
ob_empty_001.location = (-3.883, -0.158, 0.8291)
ob_empty_001.rotation_euler = (1.571, 0.0, 1.571)
ob_empty_001.scale = (0.9175, 0.9175, 0.9175)
ob_empty_001.empty_display_type = 'IMAGE'
ob_empty_001.empty_display_size = 5.0
ob_empty_001.use_empty_image_alpha = True

# ---- collection membership
col_collection.objects.link(ob_cube)
col_turnaround.objects.link(ob_empty)
col_turnaround.objects.link(ob_empty_001)

# ---- scene / render settings (as saved in the file)
scene.frame_start = 1; scene.frame_end = 122; scene.frame_set(0)
scene.render.engine = 'BLENDER_EEVEE_NEXT'
scene.render.fps = 30
scene.cycles.use_denoising = False
scene.cycles.samples = 128
scene.cycles.sampling_pattern = 'TABULATED_SOBOL'
scene.cycles.use_adaptive_sampling = False
scene.cycles.use_light_tree = False
scene.eevee.use_gtao = True
scene.view_settings.view_transform = 'Filmic'
bpy.context.view_layer.update()

# ---- added for rendering (the .blend has no active camera and no usable light): camera, sun
cam_auto = bpy.data.cameras.new('AutoCamera')
cam_auto.lens = 50.0
cam_auto.sensor_width = 36.0
cam_auto.clip_end = 1000.0
ob_auto_camera = bpy.data.objects.new('AutoCamera', cam_auto)
scene.collection.objects.link(ob_auto_camera)
ob_auto_camera.location = (2.10056, -2.50703, 2.54788)
ob_auto_camera.rotation_euler = (1.09748, -7.21219e-08, 0.694738)
scene.camera = ob_auto_camera
light_auto_sun = bpy.data.lights.new('AutoSun', 'SUN')
light_auto_sun.energy = 3.0
light_auto_sun.angle = 0.0523599
ob_auto_sun = bpy.data.objects.new('AutoSun', light_auto_sun)
scene.collection.objects.link(ob_auto_sun)
ob_auto_sun.rotation_euler = (0.872665, 0.174533, 0.523599)
bpy.context.view_layer.update()
